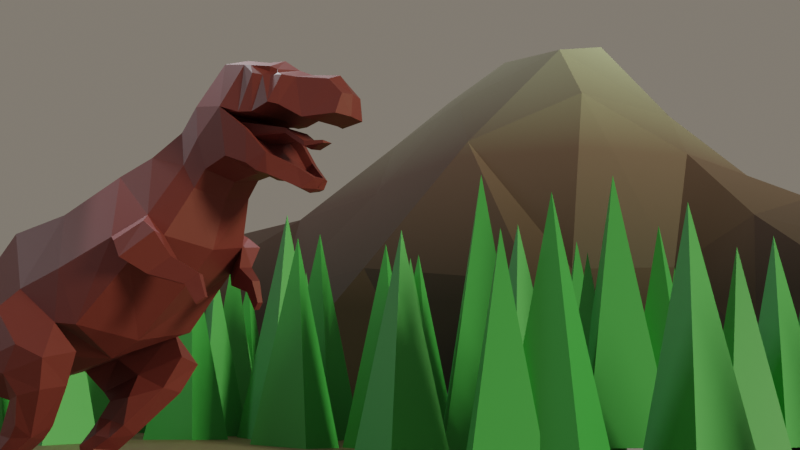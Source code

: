 # Source: 3.dinosaur.blend  (saved by Blender 3.3.6; exported with 4.5.12 LTS)
import bpy
from mathutils import Matrix  # noqa: F401  (used for matrix-valued properties, if any)

bpy.ops.wm.read_factory_settings(use_empty=True)
scene = bpy.context.scene
scene.name = 'Scene'

# ---- collections
col_collection = bpy.data.collections.new('Collection'); scene.collection.children.link(col_collection)
col_reference = bpy.data.collections.new('reference'); scene.collection.children.link(col_reference)
col_spares = bpy.data.collections.new('spares'); scene.collection.children.link(col_spares)
col_spares.hide_render = True

# ---- materials (node trees are filled in below, after node groups)
mat_geen = bpy.data.materials.new('geen')
mat_geen.use_transparent_shadow = False
mat_ground = bpy.data.materials.new('ground')
mat_ground.use_transparent_shadow = False
mat_mountain = bpy.data.materials.new('mountain')
mat_mountain.use_transparent_shadow = False
mat_red = bpy.data.materials.new('red')
mat_red.use_transparent_shadow = False

# ---- material node trees
mat_geen.use_nodes = True; mat_geen.node_tree.nodes.clear()
_N = mat_geen.node_tree.nodes; _L = mat_geen.node_tree.links
n0 = _N.new('ShaderNodeBsdfPrincipled'); n0.name = 'Principled BSDF'; n0.location = (10, 300)
n0.distribution = 'GGX'
n0.subsurface_method = 'RANDOM_WALK_SKIN'
n0.inputs[0].default_value = (0.05733, 0.3731, 0.07719, 1.0)
n0.inputs[3].default_value = 1.45
n0.inputs[27].default_value = (0.0, 0.0, 0.0, 1.0)
n0.inputs[28].default_value = 1.0
n1 = _N.new('ShaderNodeOutputMaterial'); n1.name = 'Material Output'; n1.location = (300, 300)
_L.new(n0.outputs[0], n1.inputs[0])
n1.is_active_output = True
mat_ground.use_nodes = True; mat_ground.node_tree.nodes.clear()
_N = mat_ground.node_tree.nodes; _L = mat_ground.node_tree.links
n0 = _N.new('ShaderNodeOutputMaterial'); n0.name = 'Material Output'; n0.location = (300, 300)
n1 = _N.new('ShaderNodeBsdfPrincipled'); n1.name = 'Principled BSDF'; n1.location = (10, 300)
n1.distribution = 'GGX'
n1.subsurface_method = 'RANDOM_WALK_SKIN'
n1.inputs[0].default_value = (0.2814, 0.211, 0.1297, 1.0)
n1.inputs[3].default_value = 1.45
n1.inputs[27].default_value = (0.0, 0.0, 0.0, 1.0)
n1.inputs[28].default_value = 1.0
_L.new(n1.outputs[0], n0.inputs[0])
n0.is_active_output = True
mat_mountain.use_nodes = True; mat_mountain.node_tree.nodes.clear()
_N = mat_mountain.node_tree.nodes; _L = mat_mountain.node_tree.links
n0 = _N.new('ShaderNodeOutputMaterial'); n0.name = 'Material Output'; n0.location = (536, 300)
n1 = _N.new('ShaderNodeTexCoord'); n1.name = 'Texture Coordinate'; n1.location = (-630, 260)
n2 = _N.new('ShaderNodeSeparateXYZ'); n2.name = 'Separate XYZ'; n2.location = (-389, 170)
n3 = _N.new('ShaderNodeBsdfPrincipled'); n3.name = 'Principled BSDF'; n3.location = (151, 137)
n3.distribution = 'GGX'
n3.subsurface_method = 'RANDOM_WALK_SKIN'
n3.inputs[3].default_value = 1.45
n3.inputs[27].default_value = (0.0, 0.0, 0.0, 1.0)
n3.inputs[28].default_value = 1.0
n4 = _N.new('ShaderNodeValToRGB'); n4.name = 'ColorRamp'; n4.location = (-194, 133)
while len(n4.color_ramp.elements) > 1: n4.color_ramp.elements.remove(n4.color_ramp.elements[-1])
n4.color_ramp.elements[0].position = 0.1023; n4.color_ramp.elements[0].color = (0.03917, 0.02492, 0.01335, 1.0)
_e = n4.color_ramp.elements.new(0.233); _e.color = (0.1742, 0.1026, 0.08675, 1.0)
_e = n4.color_ramp.elements.new(0.5); _e.color = (0.9327, 1.0, 0.761, 1.0)
_L.new(n1.outputs[3], n2.inputs[0])
_L.new(n4.outputs[0], n3.inputs[0])
_L.new(n2.outputs[2], n4.inputs[0])
_L.new(n3.outputs[0], n0.inputs[0])
n0.is_active_output = True
mat_red.use_nodes = True; mat_red.node_tree.nodes.clear()
_N = mat_red.node_tree.nodes; _L = mat_red.node_tree.links
n0 = _N.new('ShaderNodeOutputMaterial'); n0.name = 'Material Output'; n0.location = (618, 300)
n1 = _N.new('ShaderNodeBsdfPrincipled'); n1.name = 'Principled BSDF'; n1.location = (302, 293)
n1.distribution = 'GGX'
n1.subsurface_method = 'RANDOM_WALK_SKIN'
n1.inputs[0].default_value = (0.1951, 0.03442, 0.03575, 1.0)
n1.inputs[3].default_value = 1.45
n1.inputs[27].default_value = (0.0, 0.0, 0.0, 1.0)
n1.inputs[28].default_value = 1.0
_L.new(n1.outputs[0], n0.inputs[0])
n0.is_active_output = True

# ---- world
world_world = bpy.data.worlds.new('World'); scene.world = world_world
world_world.use_nodes = True; world_world.node_tree.nodes.clear()
_N = world_world.node_tree.nodes; _L = world_world.node_tree.links
n0 = _N.new('ShaderNodeOutputWorld'); n0.name = 'World Output'; n0.location = (300, 300)
n1 = _N.new('ShaderNodeBackground'); n1.name = 'Background'; n1.location = (10, 300)
n1.inputs[0].default_value = (0.3128, 0.2762, 0.2277, 1.0)
n1.inputs[1].default_value = 0.6
_L.new(n1.outputs[0], n0.inputs[0])
n0.is_active_output = True
world_world.color = (0.05088, 0.05088, 0.05088)
world_world.use_sun_shadow = False
world_world.sun_shadow_jitter_overblur = 0.0

# ---- cameras
cam_camera = bpy.data.cameras.new('Camera')
cam_camera.clip_end = 100.0
cam_camera.ortho_scale = 7.314

# ---- lights
light_light = bpy.data.lights.new('Light', 'SUN')
light_light.color = (0.8979, 1.0, 0.589)
light_light.transmission_factor = 0.0
light_light.angle = 0.1993
light_light.energy = 2.0
light_light.shadow_soft_size = 0.1
light_light.shadow_cascade_max_distance = 1000.0
light_light_001 = bpy.data.lights.new('Light.001', 'SUN')
light_light_001.color = (0.7805, 0.9424, 1.0)
light_light_001.transmission_factor = 0.0
light_light_001.angle = 0.1993
light_light_001.energy = 0.3
light_light_001.shadow_soft_size = 0.1
light_light_001.shadow_cascade_max_distance = 1000.0
light_light_002 = bpy.data.lights.new('Light.002', 'SPOT')
light_light_002.color = (0.7805, 0.9424, 1.0)
light_light_002.transmission_factor = 0.0
light_light_002.energy = 2000.0
light_light_002.shadow_soft_size = 0.1
light_light_002.shadow_maximum_resolution = 0.006
light_light_002.use_absolute_resolution = True
light_light_002.spot_size = 0.9355

# ---- meshes
me_cone = bpy.data.meshes.new('Cone')
me_cone.from_pydata([(0.0, 1.0, 0.007591), (1.0, 0.0, 0.007591), (0.0, -1.0, 0.007591), (-1.0, 0.0, 0.007591), (0.0, 0.0, 2.008)], [], [(0, 4, 1), (1, 4, 2), (0, 1, 2, 3), (2, 4, 3), (3, 4, 0)])
_uv = me_cone.uv_layers.new(name='UVMap')
_uv.uv.foreach_set('vector', [0.25, 0.49, 0.25, 0.25, 0.49, 0.25, 0.49, 0.25, 0.25, 0.25, 0.25, 0.01, 0.75, 0.49, 0.99, 0.25, 0.75, 0.01, 0.51, 0.25, 0.25, 0.01, 0.25, 0.25, 0.01, 0.25, 0.01, 0.25, 0.25, 0.25, 0.25, 0.49])
me_cone.materials.append(mat_geen)
me_cone.update()
me_grid = bpy.data.meshes.new('Grid')
me_grid.from_pydata([(1.0, -1.0, -1.577e-09), (-1.0, -1.0, -7.567e-09), (0.2574, -0.4312, -0.02414), (-0.232, -0.6273, 0.0004466), (-0.2772, -0.4713, 0.01695), (-0.5753, -0.4319, 0.008118), (0.3388, -0.355, -0.02787), (-0.09874, -0.3123, -0.003916), (-1.0, -0.4053, -3.124e-05), (0.8513, -0.2232, -0.004885), (-0.3293, -0.2578, 0.0294), (0.1331, -0.2074, 0.0005049), (0.4951, -0.172, 0.001079), (0.6832, -0.4136, -0.003619), (-0.7256, -0.1858, 0.01463), (-0.2968, -0.1267, 0.01165), (0.294, -0.1278, -0.02337), (0.01847, -0.09295, 0.0033), (0.5607, -0.07528, -0.001398), (-0.442, -0.1924, 0.01875), (-0.6151, -0.2043, 0.02214), (0.4579, -0.04528, 0.001191), (-0.7602, -0.01524, 0.04129), (0.9981, 0.3524, 0.001948), (0.3957, 0.08864, -0.007032), (-0.3207, 0.02859, 0.005803), (0.7887, 0.2214, 0.0252), (-1.0, 0.01799, 0.001234), (-0.9378, 0.04068, 0.006927), (0.005334, 0.1048, 0.00712), (0.573, 0.1506, 0.01181), (-0.1568, 0.1308, -0.002565), (0.1469, 0.1354, -0.008239)], [], [(0, 2, 1), (2, 3, 1), (3, 5, 8), (2, 7, 4), (4, 10, 5), (2, 6, 16), (5, 19, 20), (13, 9, 18), (11, 17, 7), (6, 12, 16), (10, 15, 19), (20, 22, 14), (23, 26, 9), (17, 29, 31), (16, 32, 11), (14, 22, 28), (21, 24, 16), (18, 30, 21), (1, 3, 8), (2, 0, 13), (5, 3, 4), (3, 2, 4), (8, 5, 14), (2, 13, 6), (13, 0, 9), (7, 2, 11), (4, 7, 10), (5, 10, 19), (6, 13, 12), (9, 0, 23), (14, 5, 20), (10, 7, 15), (2, 16, 11), (12, 13, 18), (14, 27, 8), (14, 28, 27), (15, 7, 17), (16, 12, 21), (21, 12, 18), (17, 31, 15), (11, 32, 17), (9, 26, 18), (17, 32, 29), (16, 24, 32), (15, 31, 25), (21, 30, 24), (18, 26, 30)])
_uv = me_grid.uv_layers.new(name='UVMap')
_uv.uv.foreach_set('vector', [1.0, 0.0, 0.5712, 0.2572, 5.769e-20, -6.669e-21, 0.5712, 0.2572, 0.3925, 0.2082, 5.769e-20, -6.669e-21, 0.3925, 0.2082, 0.2311, 0.2844, 0.0347, 0.3011, 0.5712, 0.2572, 0.505, 0.3563, 0.3696, 0.2773, 0.3696, 0.2773, 0.3571, 0.3725, 0.2311, 0.2844, 0.5712, 0.2572, 0.6926, 0.3387, 0.6441, 0.4194, 0.2311, 0.2844, 0.305, 0.4254, 0.1915, 0.4091, 0.8208, 0.2986, 0.9239, 0.3974, 0.8171, 0.4657, 0.5707, 0.3964, 0.5155, 0.4422, 0.505, 0.3563, 0.6926, 0.3387, 0.7654, 0.4091, 0.6441, 0.4194, 0.3571, 0.3725, 0.3821, 0.4644, 0.305, 0.4254, 0.1915, 0.4091, 0.1204, 0.4911, 0.126, 0.3983, 1.001, 0.6743, 0.8901, 0.5911, 0.9239, 0.3974, 0.5155, 0.4422, 0.4945, 0.5422, 0.4347, 0.5645, 0.6441, 0.4194, 0.5737, 0.532, 0.5707, 0.3964, 0.126, 0.3983, 0.1204, 0.4911, 0.05102, 0.5205, 0.7473, 0.4726, 0.7013, 0.5361, 0.6441, 0.4194, 0.8171, 0.4657, 0.7968, 0.5678, 0.7473, 0.4726, 5.769e-20, -6.669e-21, 0.3925, 0.2082, 0.0347, 0.3011, 0.5712, 0.2572, 1.0, 0.0, 0.8208, 0.2986, 0.2311, 0.2844, 0.3925, 0.2082, 0.3696, 0.2773, 0.3925, 0.2082, 0.5712, 0.2572, 0.3696, 0.2773, 0.0347, 0.3011, 0.2311, 0.2844, 0.126, 0.3983, 0.5712, 0.2572, 0.8208, 0.2986, 0.6926, 0.3387, 0.8208, 0.2986, 1.0, 0.0, 0.9239, 0.3974, 0.505, 0.3563, 0.5712, 0.2572, 0.5707, 0.3964, 0.3696, 0.2773, 0.505, 0.3563, 0.3571, 0.3725, 0.2311, 0.2844, 0.3571, 0.3725, 0.305, 0.4254, 0.6926, 0.3387, 0.8208, 0.2986, 0.7654, 0.4091, 0.9239, 0.3974, 1.0, 0.0, 1.001, 0.6743, 0.126, 0.3983, 0.2311, 0.2844, 0.1915, 0.4091, 0.3571, 0.3725, 0.505, 0.3563, 0.3821, 0.4644, 0.5712, 0.2572, 0.6441, 0.4194, 0.5707, 0.3964, 0.7654, 0.4091, 0.8208, 0.2986, 0.8171, 0.4657, 0.126, 0.3983, 0.001118, 0.5055, 0.0347, 0.3011, 0.126, 0.3983, 0.05102, 0.5205, 0.001118, 0.5055, 0.3821, 0.4644, 0.505, 0.3563, 0.5155, 0.4422, 0.6441, 0.4194, 0.7654, 0.4091, 0.7473, 0.4726, 0.7473, 0.4726, 0.7654, 0.4091, 0.8171, 0.4657, 0.5155, 0.4422, 0.4347, 0.5645, 0.3821, 0.4644, 0.5707, 0.3964, 0.5737, 0.532, 0.5155, 0.4422, 0.9239, 0.3974, 0.8901, 0.5911, 0.8171, 0.4657, 0.5155, 0.4422, 0.5737, 0.532, 0.4945, 0.5422, 0.6441, 0.4194, 0.7013, 0.5361, 0.5737, 0.532, 0.3821, 0.4644, 0.4347, 0.5645, 0.3549, 0.5252, 0.7473, 0.4726, 0.7968, 0.5678, 0.7013, 0.5361, 0.8171, 0.4657, 0.8901, 0.5911, 0.7968, 0.5678])
me_grid.materials.append(mat_ground)
me_grid.update()
me_grid_002 = bpy.data.meshes.new('Grid.002')
me_grid_002.from_pydata([(-0.4425, -0.1929, 0.02013), (-0.6174, -0.2071, 0.02933), (-0.7644, -0.02182, 0.05998), (0.9981, 0.3524, 0.001948), (-0.3116, 0.02139, 0.02734), (0.754, 0.2068, 0.02849), (0.1479, 0.1327, -0.003827), (0.1308, 0.35, 0.2362), (-0.1559, 0.3956, 0.3433), (0.5673, 0.5844, 0.2136), (-0.08433, 0.998, 0.01059), (-0.5737, 0.1749, 0.1634), (0.006217, 0.09929, 0.01215), (0.3957, 0.08864, -0.007032), (-0.8426, 0.3693, 0.08597), (-0.1535, 0.1122, 0.02434), (0.2834, 0.2747, 0.1096), (-1.002, 0.01466, 0.02786), (-0.02278, 0.4868, 0.4003), (0.446, 0.4692, 0.2206), (0.9937, 0.5727, 0.01454), (-0.2851, 0.5557, 0.3265), (-0.7966, 0.6543, 0.01353), (0.3377, 0.7266, 0.07006), (-0.3868, 0.6913, 0.2234), (0.707, 0.7627, 0.05213), (-0.5862, 0.813, 0.02705), (-0.2079, 0.7983, 0.1162), (-1.0, 1.0, -1.702e-09), (1.0, 1.0, 2.898e-11), (-0.2969, -0.1267, 0.01161), (-0.9349, 0.03681, 0.01526), (0.1619, 0.2247, 0.01457), (-0.01848, 0.2354, 0.2482), (-0.3084, 0.3268, 0.2231), (0.3217, 0.5044, 0.1616), (-0.5556, 0.568, 0.2091), (-0.3695, -0.1596, 0.01525), (-0.5301, -0.2002, 0.02521), (0.2716, 0.1112, -0.005849), (-0.07409, 0.1053, 0.01727), (0.2804, 0.1568, 0.001861), (-0.3325, 0.1968, 0.1433), (0.08168, 0.1748, 0.114), (0.1949, 0.3292, 0.173), (0.6147, 0.3269, 0.1215), (-0.1056, 0.4267, 0.3848), (0.5053, 0.5277, 0.2174), (-1.001, 0.5091, 0.008056), (0.05391, 0.5635, 0.2591), (-0.5728, 0.6983, 0.1317), (0.4916, 0.7641, 0.07027), (-0.1463, 0.8978, 0.06293), (0.4578, 0.999, 0.005296), (-0.6919, -0.1151, 0.0457), (0.8761, 0.2796, 0.01522), (-0.2328, 0.06527, 0.02767), (0.1952, 0.4583, 0.206), (-0.08351, 0.6449, 0.3335), (-0.8496, 0.007161, 0.03903), (-0.7009, 0.06016, 0.1052), (-0.6028, -0.01359, 0.1077), (0.07694, 0.117, 0.002874), (0.5748, 0.1477, 0.01073), (-0.8887, 0.2031, 0.05051), (-0.7009, 0.4771, 0.1623), (0.8739, 0.3897, 0.02151), (0.5268, 0.2367, 0.06451), (0.01435, 0.338, 0.3509), (0.3552, 0.3798, 0.166), (0.3644, 0.5985, 0.101), (-0.2327, 0.6765, 0.2751), (-0.5422, 0.999, 0.005296), (-0.308, -0.0498, 0.01082), (-0.2315, 0.2215, 0.1315), (0.1413, 0.2931, 0.1314), (-0.4047, 0.5545, 0.2671), (-0.1526, 0.5416, 0.3819), (-0.6914, 0.7337, 0.02029), (-0.2987, 0.738, 0.1883), (0.3493, 0.8583, 0.0187), (0.1861, 0.8286, 0.01992), (-0.3353, 0.9055, 0.01882), (0.8956, 0.8561, 0.01256), (0.9969, 0.7863, 0.007269), (0.06963, 0.7507, 0.114), (-0.7931, 0.9065, 0.01352), (-0.4728, 0.7451, 0.1445), (-0.3469, 0.646, 0.2639), (-0.8983, 0.8271, 0.006766), (0.6345, 0.6739, 0.1347), (0.2066, 0.5634, 0.1571), (-0.678, 0.6197, 0.1255), (0.4481, 0.5442, 0.1841), (-0.4386, 0.4388, 0.2401), (0.7346, 0.5099, 0.1145), (0.7499, 0.6056, 0.09945), (0.3879, 0.486, 0.1878), (0.3044, 0.3899, 0.1335), (0.09743, 0.3899, 0.2831), (-0.3124, 0.4503, 0.2889), (0.08912, 0.2221, 0.1271), (-0.1565, 0.2757, 0.2257), (0.2223, 0.2493, 0.06317), (-0.9686, 0.02568, 0.02179), (-0.9227, 0.1913, 0.05917), (-0.06959, 0.1579, 0.1342), (-0.007401, 0.1723, 0.02043), (-0.4063, 0.1246, 0.1442), (-0.4111, 0.02906, 0.1338), (-0.3972, 0.8053, 0.07115), (-0.4571, 0.6509, 0.2173), (0.4679, 0.6479, 0.1357), (0.839, 0.693, 0.02297), (-0.8989, 0.3361, 0.01523), (-0.8196, 0.5118, 0.04975), (0.06913, 0.2806, 0.2861), (-0.09767, 0.3322, 0.319), (0.9959, 0.4626, 0.008243), (-0.581, 0.4127, 0.2116), (-0.4478, 0.2974, 0.2044), (0.1566, 0.1774, 0.004971), (0.4592, 0.2166, 0.01897), (-0.7192, 0.319, 0.1553), (-0.7684, 0.1511, 0.1112), (-0.4933, -0.02439, 0.1114), (-0.21, 0.3708, 0.2992), (-0.2066, 0.4558, 0.3461)], [], [(5, 55, 66), (33, 116, 68), (1, 38, 61), (15, 40, 107), (11, 108, 120), (7, 44, 57), (16, 69, 98), (35, 70, 57), (17, 114, 48), (22, 92, 78), (18, 49, 58), (22, 78, 89), (21, 71, 88), (26, 82, 86), (25, 83, 80), (20, 84, 113), (27, 85, 52), (26, 87, 110), (9, 90, 112), (18, 99, 49), (36, 76, 111), (14, 65, 115), (35, 97, 93), (36, 94, 76), (19, 95, 47), (19, 69, 45), (34, 102, 126), (32, 122, 103), (15, 106, 74), (31, 64, 104), (4, 56, 42), (11, 119, 123), (15, 107, 106), (4, 108, 73), (2, 54, 60), (27, 52, 110), (25, 80, 51), (18, 58, 77), (36, 111, 50), (9, 112, 93), (9, 96, 90), (22, 114, 115), (33, 68, 117), (5, 66, 45), (33, 101, 116), (32, 103, 75), (34, 94, 120), (6, 121, 43), (11, 123, 124), (5, 122, 63), (13, 41, 39), (11, 124, 60), (0, 37, 125), (34, 126, 100), (18, 77, 46), (46, 127, 8), (46, 77, 127), (77, 21, 127), (100, 127, 21), (100, 126, 127), (126, 8, 127), (125, 109, 11), (125, 37, 109), (37, 30, 109), (60, 59, 2), (60, 124, 59), (124, 31, 59), (39, 121, 6), (39, 41, 121), (41, 32, 121), (63, 41, 13), (63, 122, 41), (122, 32, 41), (124, 64, 31), (124, 123, 64), (123, 14, 64), (43, 101, 33), (43, 121, 101), (121, 32, 101), (120, 119, 11), (120, 94, 119), (94, 36, 119), (75, 44, 7), (75, 103, 44), (103, 16, 44), (116, 75, 7), (116, 101, 75), (101, 32, 75), (45, 95, 19), (45, 66, 95), (66, 20, 95), (117, 46, 8), (117, 68, 46), (68, 18, 46), (115, 105, 14), (115, 114, 105), (114, 17, 105), (90, 113, 25), (90, 96, 113), (96, 20, 113), (93, 70, 35), (93, 112, 70), (112, 23, 70), (50, 87, 26), (50, 111, 87), (111, 24, 87), (77, 71, 21), (77, 58, 71), (58, 27, 71), (51, 81, 23), (51, 80, 81), (80, 10, 81), (110, 82, 26), (110, 52, 82), (52, 10, 82), (60, 61, 11), (60, 54, 61), (54, 1, 61), (73, 109, 30), (73, 108, 109), (108, 11, 109), (106, 43, 33), (106, 107, 43), (107, 6, 43), (123, 65, 14), (123, 119, 65), (119, 36, 65), (42, 74, 34), (42, 56, 74), (56, 15, 74), (104, 105, 17), (104, 64, 105), (64, 14, 105), (74, 102, 34), (74, 106, 102), (106, 33, 102), (103, 67, 16), (103, 122, 67), (122, 5, 67), (126, 117, 8), (126, 102, 117), (102, 33, 117), (45, 67, 5), (45, 69, 67), (69, 16, 67), (47, 96, 9), (47, 95, 96), (95, 20, 96), (76, 100, 21), (76, 94, 100), (94, 34, 100), (93, 47, 9), (93, 97, 47), (97, 19, 47), (115, 92, 22), (115, 65, 92), (65, 36, 92), (111, 88, 24), (111, 76, 88), (76, 21, 88), (49, 91, 23), (49, 99, 91), (99, 7, 91), (112, 51, 23), (112, 90, 51), (90, 25, 51), (110, 79, 27), (110, 87, 79), (87, 24, 79), (52, 81, 10), (52, 85, 81), (85, 23, 81), (113, 83, 25), (113, 84, 83), (84, 29, 83), (80, 53, 10), (80, 83, 53), (83, 29, 53), (86, 72, 28), (86, 82, 72), (82, 10, 72), (88, 79, 24), (88, 71, 79), (71, 27, 79), (89, 86, 28), (89, 78, 86), (78, 26, 86), (58, 85, 27), (58, 49, 85), (49, 23, 85), (78, 50, 26), (78, 92, 50), (92, 36, 50), (48, 89, 28), (48, 114, 89), (114, 22, 89), (57, 91, 7), (57, 70, 91), (70, 23, 91), (98, 97, 35), (98, 69, 97), (69, 19, 97), (57, 98, 35), (57, 44, 98), (44, 16, 98), (120, 42, 34), (120, 108, 42), (108, 4, 42), (107, 62, 6), (107, 40, 62), (40, 12, 62), (61, 125, 11), (61, 38, 125), (38, 0, 125), (68, 99, 18), (68, 116, 99), (116, 7, 99), (66, 118, 20), (66, 55, 118), (55, 3, 118)])
_uv = me_grid_002.uv_layers.new(name='UVMap')
_uv.uv.foreach_set('vector', [0.8757, 0.5884, 0.9382, 0.6314, 0.9302, 0.6935, 0.606, 0.6761, 0.6515, 0.7014, 0.5852, 0.7148, 0.1915, 0.4091, 0.2483, 0.4172, 0.2077, 0.4947, 0.4346, 0.5647, 0.4645, 0.5534, 0.5041, 0.5493, 0.2239, 0.5804, 0.2894, 0.5527, 0.2661, 0.6303, 0.6969, 0.7268, 0.7364, 0.705, 0.7307, 0.7338, 0.7758, 0.6832, 0.8039, 0.703, 0.7701, 0.712, 0.7644, 0.7408, 0.7583, 0.7822, 0.7307, 0.7338, 0.001122, 0.5057, 0.05215, 0.6655, 0.000561, 0.7528, 0.1032, 0.8254, 0.1666, 0.7846, 0.1598, 0.8596, 0.5645, 0.7536, 0.6583, 0.7885, 0.5023, 0.8395, 0.1032, 0.8254, 0.1598, 0.8596, 0.05159, 0.9127, 0.4044, 0.7977, 0.4223, 0.8616, 0.384, 0.8228, 0.2165, 0.8939, 0.3383, 0.9453, 0.1082, 0.947, 0.8964, 0.8375, 0.9482, 0.9188, 0.6783, 0.9171, 0.9846, 0.7986, 0.9923, 0.8993, 0.9405, 0.8181, 0.4401, 0.9255, 0.5961, 0.8745, 0.4501, 0.9611, 0.2165, 0.8939, 0.29, 0.8709, 0.3283, 0.9097, 0.8528, 0.7721, 0.8746, 0.8048, 0.8025, 0.7978, 0.5645, 0.7536, 0.6307, 0.7402, 0.6583, 0.7885, 0.23, 0.7439, 0.3172, 0.7708, 0.2968, 0.7959, 0.09522, 0.6629, 0.1626, 0.7034, 0.0992, 0.7441, 0.7644, 0.7408, 0.7982, 0.7319, 0.8086, 0.7564, 0.23, 0.7439, 0.2692, 0.7121, 0.3172, 0.7708, 0.832, 0.7229, 0.9083, 0.7608, 0.8424, 0.7475, 0.832, 0.7229, 0.8039, 0.703, 0.8539, 0.6557, 0.3083, 0.6803, 0.4571, 0.6782, 0.3919, 0.7088, 0.6618, 0.6382, 0.7687, 0.6133, 0.7188, 0.6607, 0.4346, 0.5647, 0.5203, 0.6204, 0.3714, 0.6225, 0.05112, 0.5207, 0.07317, 0.5918, 0.02612, 0.5132, 0.3549, 0.5251, 0.3947, 0.5449, 0.3316, 0.6027, 0.2239, 0.5804, 0.227, 0.6622, 0.1596, 0.6216, 0.4346, 0.5647, 0.5041, 0.5493, 0.5203, 0.6204, 0.3549, 0.5251, 0.2894, 0.5527, 0.3685, 0.4947, 0.1204, 0.4911, 0.156, 0.4501, 0.1721, 0.5358, 0.4401, 0.9255, 0.4501, 0.9611, 0.3283, 0.9097, 0.8964, 0.8375, 0.6783, 0.9171, 0.8243, 0.8305, 0.5645, 0.7536, 0.5023, 0.8395, 0.4844, 0.7756, 0.23, 0.7439, 0.2968, 0.7959, 0.2232, 0.8189, 0.8528, 0.7721, 0.8025, 0.7978, 0.8086, 0.7564, 0.8528, 0.7721, 0.9187, 0.7853, 0.8746, 0.8048, 0.1032, 0.8254, 0.05215, 0.6655, 0.0992, 0.7441, 0.606, 0.6761, 0.5852, 0.7148, 0.5408, 0.7067, 0.8757, 0.5884, 0.9302, 0.6935, 0.8539, 0.6557, 0.606, 0.6761, 0.6339, 0.6571, 0.6515, 0.7014, 0.6618, 0.6382, 0.7188, 0.6607, 0.6794, 0.6825, 0.3083, 0.6803, 0.2692, 0.7121, 0.2661, 0.6303, 0.5736, 0.534, 0.6177, 0.5861, 0.5898, 0.605, 0.2239, 0.5804, 0.1596, 0.6216, 0.1375, 0.5506, 0.8757, 0.5884, 0.7687, 0.6133, 0.7885, 0.5623, 0.7013, 0.5361, 0.6815, 0.5872, 0.6374, 0.5351, 0.2239, 0.5804, 0.1375, 0.5506, 0.1721, 0.5358, 0.305, 0.4254, 0.3436, 0.4449, 0.2645, 0.5029, 0.3083, 0.6803, 0.3919, 0.7088, 0.3563, 0.739, 0.5645, 0.7536, 0.4844, 0.7756, 0.52, 0.7454, 0.52, 0.7454, 0.44, 0.7675, 0.4755, 0.7372, 0.52, 0.7454, 0.4844, 0.7756, 0.44, 0.7675, 0.4844, 0.7756, 0.4044, 0.7977, 0.44, 0.7675, 0.3563, 0.739, 0.44, 0.7675, 0.4044, 0.7977, 0.3563, 0.739, 0.3919, 0.7088, 0.44, 0.7675, 0.3919, 0.7088, 0.4755, 0.7372, 0.44, 0.7675, 0.2645, 0.5029, 0.303, 0.5224, 0.2239, 0.5804, 0.2645, 0.5029, 0.3436, 0.4449, 0.303, 0.5224, 0.3436, 0.4449, 0.3821, 0.4644, 0.303, 0.5224, 0.1721, 0.5358, 0.08574, 0.5059, 0.1204, 0.4911, 0.1721, 0.5358, 0.1375, 0.5506, 0.08574, 0.5059, 0.1375, 0.5506, 0.05112, 0.5207, 0.08574, 0.5059, 0.6374, 0.5351, 0.6177, 0.5861, 0.5736, 0.534, 0.6374, 0.5351, 0.6815, 0.5872, 0.6177, 0.5861, 0.6815, 0.5872, 0.6618, 0.6382, 0.6177, 0.5861, 0.7885, 0.5623, 0.6815, 0.5872, 0.7013, 0.5361, 0.7885, 0.5623, 0.7687, 0.6133, 0.6815, 0.5872, 0.7687, 0.6133, 0.6618, 0.6382, 0.6815, 0.5872, 0.1375, 0.5506, 0.07317, 0.5918, 0.05112, 0.5207, 0.1375, 0.5506, 0.1596, 0.6216, 0.07317, 0.5918, 0.1596, 0.6216, 0.09522, 0.6629, 0.07317, 0.5918, 0.5898, 0.605, 0.6339, 0.6571, 0.606, 0.6761, 0.5898, 0.605, 0.6177, 0.5861, 0.6339, 0.6571, 0.6177, 0.5861, 0.6618, 0.6382, 0.6339, 0.6571, 0.2661, 0.6303, 0.227, 0.6622, 0.2239, 0.5804, 0.2661, 0.6303, 0.2692, 0.7121, 0.227, 0.6622, 0.2692, 0.7121, 0.23, 0.7439, 0.227, 0.6622, 0.6794, 0.6825, 0.7364, 0.705, 0.6969, 0.7268, 0.6794, 0.6825, 0.7188, 0.6607, 0.7364, 0.705, 0.7188, 0.6607, 0.7758, 0.6832, 0.7364, 0.705, 0.6515, 0.7014, 0.6794, 0.6825, 0.6969, 0.7268, 0.6515, 0.7014, 0.6339, 0.6571, 0.6794, 0.6825, 0.6339, 0.6571, 0.6618, 0.6382, 0.6794, 0.6825, 0.8539, 0.6557, 0.9083, 0.7608, 0.832, 0.7229, 0.8539, 0.6557, 0.9302, 0.6935, 0.9083, 0.7608, 0.9302, 0.6935, 0.9846, 0.7986, 0.9083, 0.7608, 0.5408, 0.7067, 0.52, 0.7454, 0.4755, 0.7372, 0.5408, 0.7067, 0.5852, 0.7148, 0.52, 0.7454, 0.5852, 0.7148, 0.5645, 0.7536, 0.52, 0.7454, 0.0992, 0.7441, 0.04817, 0.5843, 0.09522, 0.6629, 0.0992, 0.7441, 0.05215, 0.6655, 0.04817, 0.5843, 0.05215, 0.6655, 0.001122, 0.5057, 0.04817, 0.5843, 0.8746, 0.8048, 0.9405, 0.8181, 0.8964, 0.8375, 0.8746, 0.8048, 0.9187, 0.7853, 0.9405, 0.8181, 0.9187, 0.7853, 0.9846, 0.7986, 0.9405, 0.8181, 0.8086, 0.7564, 0.7583, 0.7822, 0.7644, 0.7408, 0.8086, 0.7564, 0.8025, 0.7978, 0.7583, 0.7822, 0.8025, 0.7978, 0.7522, 0.8235, 0.7583, 0.7822, 0.2232, 0.8189, 0.29, 0.8709, 0.2165, 0.8939, 0.2232, 0.8189, 0.2968, 0.7959, 0.29, 0.8709, 0.2968, 0.7959, 0.3636, 0.848, 0.29, 0.8709, 0.4844, 0.7756, 0.4223, 0.8616, 0.4044, 0.7977, 0.4844, 0.7756, 0.5023, 0.8395, 0.4223, 0.8616, 0.5023, 0.8395, 0.4401, 0.9255, 0.4223, 0.8616, 0.8243, 0.8305, 0.6061, 0.9101, 0.7522, 0.8235, 0.8243, 0.8305, 0.6783, 0.9171, 0.6061, 0.9101, 0.6783, 0.9171, 0.4601, 0.9967, 0.6061, 0.9101, 0.3283, 0.9097, 0.3383, 0.9453, 0.2165, 0.8939, 0.3283, 0.9097, 0.4501, 0.9611, 0.3383, 0.9453, 0.4501, 0.9611, 0.4601, 0.9967, 0.3383, 0.9453, 0.1721, 0.5358, 0.2077, 0.4947, 0.2239, 0.5804, 0.1721, 0.5358, 0.156, 0.4501, 0.2077, 0.4947, 0.156, 0.4501, 0.1915, 0.4091, 0.2077, 0.4947, 0.3685, 0.4947, 0.303, 0.5224, 0.3821, 0.4644, 0.3685, 0.4947, 0.2894, 0.5527, 0.303, 0.5224, 0.2894, 0.5527, 0.2239, 0.5804, 0.303, 0.5224, 0.5203, 0.6204, 0.5898, 0.605, 0.606, 0.6761, 0.5203, 0.6204, 0.5041, 0.5493, 0.5898, 0.605, 0.5041, 0.5493, 0.5736, 0.534, 0.5898, 0.605, 0.1596, 0.6216, 0.1626, 0.7034, 0.09522, 0.6629, 0.1596, 0.6216, 0.227, 0.6622, 0.1626, 0.7034, 0.227, 0.6622, 0.23, 0.7439, 0.1626, 0.7034, 0.3316, 0.6027, 0.3714, 0.6225, 0.3083, 0.6803, 0.3316, 0.6027, 0.3947, 0.5449, 0.3714, 0.6225, 0.3947, 0.5449, 0.4346, 0.5647, 0.3714, 0.6225, 0.02612, 0.5132, 0.04817, 0.5843, 0.001122, 0.5057, 0.02612, 0.5132, 0.07317, 0.5918, 0.04817, 0.5843, 0.07317, 0.5918, 0.09522, 0.6629, 0.04817, 0.5843, 0.3714, 0.6225, 0.4571, 0.6782, 0.3083, 0.6803, 0.3714, 0.6225, 0.5203, 0.6204, 0.4571, 0.6782, 0.5203, 0.6204, 0.606, 0.6761, 0.4571, 0.6782, 0.7188, 0.6607, 0.8258, 0.6358, 0.7758, 0.6832, 0.7188, 0.6607, 0.7687, 0.6133, 0.8258, 0.6358, 0.7687, 0.6133, 0.8757, 0.5884, 0.8258, 0.6358, 0.3919, 0.7088, 0.5408, 0.7067, 0.4755, 0.7372, 0.3919, 0.7088, 0.4571, 0.6782, 0.5408, 0.7067, 0.4571, 0.6782, 0.606, 0.6761, 0.5408, 0.7067, 0.8539, 0.6557, 0.8258, 0.6358, 0.8757, 0.5884, 0.8539, 0.6557, 0.8039, 0.703, 0.8258, 0.6358, 0.8039, 0.703, 0.7758, 0.6832, 0.8258, 0.6358, 0.8424, 0.7475, 0.9187, 0.7853, 0.8528, 0.7721, 0.8424, 0.7475, 0.9083, 0.7608, 0.9187, 0.7853, 0.9083, 0.7608, 0.9846, 0.7986, 0.9187, 0.7853, 0.3172, 0.7708, 0.3563, 0.739, 0.4044, 0.7977, 0.3172, 0.7708, 0.2692, 0.7121, 0.3563, 0.739, 0.2692, 0.7121, 0.3083, 0.6803, 0.3563, 0.739, 0.8086, 0.7564, 0.8424, 0.7475, 0.8528, 0.7721, 0.8086, 0.7564, 0.7982, 0.7319, 0.8424, 0.7475, 0.7982, 0.7319, 0.832, 0.7229, 0.8424, 0.7475, 0.0992, 0.7441, 0.1666, 0.7846, 0.1032, 0.8254, 0.0992, 0.7441, 0.1626, 0.7034, 0.1666, 0.7846, 0.1626, 0.7034, 0.23, 0.7439, 0.1666, 0.7846, 0.2968, 0.7959, 0.384, 0.8228, 0.3636, 0.848, 0.2968, 0.7959, 0.3172, 0.7708, 0.384, 0.8228, 0.3172, 0.7708, 0.4044, 0.7977, 0.384, 0.8228, 0.6583, 0.7885, 0.7245, 0.7752, 0.7522, 0.8235, 0.6583, 0.7885, 0.6307, 0.7402, 0.7245, 0.7752, 0.6307, 0.7402, 0.6969, 0.7268, 0.7245, 0.7752, 0.8025, 0.7978, 0.8243, 0.8305, 0.7522, 0.8235, 0.8025, 0.7978, 0.8746, 0.8048, 0.8243, 0.8305, 0.8746, 0.8048, 0.8964, 0.8375, 0.8243, 0.8305, 0.3283, 0.9097, 0.4019, 0.8867, 0.4401, 0.9255, 0.3283, 0.9097, 0.29, 0.8709, 0.4019, 0.8867, 0.29, 0.8709, 0.3636, 0.848, 0.4019, 0.8867, 0.4501, 0.9611, 0.6061, 0.9101, 0.4601, 0.9967, 0.4501, 0.9611, 0.5961, 0.8745, 0.6061, 0.9101, 0.5961, 0.8745, 0.7522, 0.8235, 0.6061, 0.9101, 0.9405, 0.8181, 0.9482, 0.9188, 0.8964, 0.8375, 0.9405, 0.8181, 0.9923, 0.8993, 0.9482, 0.9188, 0.9923, 0.8993, 1.0, 1.0, 0.9482, 0.9188, 0.6783, 0.9171, 0.7301, 0.9984, 0.4601, 0.9967, 0.6783, 0.9171, 0.9482, 0.9188, 0.7301, 0.9984, 0.9482, 0.9188, 1.0, 1.0, 0.7301, 0.9984, 0.1082, 0.947, 0.2301, 0.9984, 1.567e-13, 1.0, 0.1082, 0.947, 0.3383, 0.9453, 0.2301, 0.9984, 0.3383, 0.9453, 0.4601, 0.9967, 0.2301, 0.9984, 0.384, 0.8228, 0.4019, 0.8867, 0.3636, 0.848, 0.384, 0.8228, 0.4223, 0.8616, 0.4019, 0.8867, 0.4223, 0.8616, 0.4401, 0.9255, 0.4019, 0.8867, 0.05159, 0.9127, 0.1082, 0.947, 1.567e-13, 1.0, 0.05159, 0.9127, 0.1598, 0.8596, 0.1082, 0.947, 0.1598, 0.8596, 0.2165, 0.8939, 0.1082, 0.947, 0.5023, 0.8395, 0.5961, 0.8745, 0.4401, 0.9255, 0.5023, 0.8395, 0.6583, 0.7885, 0.5961, 0.8745, 0.6583, 0.7885, 0.7522, 0.8235, 0.5961, 0.8745, 0.1598, 0.8596, 0.2232, 0.8189, 0.2165, 0.8939, 0.1598, 0.8596, 0.1666, 0.7846, 0.2232, 0.8189, 0.1666, 0.7846, 0.23, 0.7439, 0.2232, 0.8189, 0.000561, 0.7528, 0.05159, 0.9127, 1.567e-13, 1.0, 0.000561, 0.7528, 0.05215, 0.6655, 0.05159, 0.9127, 0.05215, 0.6655, 0.1032, 0.8254, 0.05159, 0.9127, 0.7307, 0.7338, 0.7245, 0.7752, 0.6969, 0.7268, 0.7307, 0.7338, 0.7583, 0.7822, 0.7245, 0.7752, 0.7583, 0.7822, 0.7522, 0.8235, 0.7245, 0.7752, 0.7701, 0.712, 0.7982, 0.7319, 0.7644, 0.7408, 0.7701, 0.712, 0.8039, 0.703, 0.7982, 0.7319, 0.8039, 0.703, 0.832, 0.7229, 0.7982, 0.7319, 0.7307, 0.7338, 0.7701, 0.712, 0.7644, 0.7408, 0.7307, 0.7338, 0.7364, 0.705, 0.7701, 0.712, 0.7364, 0.705, 0.7758, 0.6832, 0.7701, 0.712, 0.2661, 0.6303, 0.3316, 0.6027, 0.3083, 0.6803, 0.2661, 0.6303, 0.2894, 0.5527, 0.3316, 0.6027, 0.2894, 0.5527, 0.3549, 0.5251, 0.3316, 0.6027, 0.5041, 0.5493, 0.534, 0.5381, 0.5736, 0.534, 0.5041, 0.5493, 0.4645, 0.5534, 0.534, 0.5381, 0.4645, 0.5534, 0.4945, 0.5422, 0.534, 0.5381, 0.2077, 0.4947, 0.2645, 0.5029, 0.2239, 0.5804, 0.2077, 0.4947, 0.2483, 0.4172, 0.2645, 0.5029, 0.2483, 0.4172, 0.305, 0.4254, 0.2645, 0.5029, 0.5852, 0.7148, 0.6307, 0.7402, 0.5645, 0.7536, 0.5852, 0.7148, 0.6515, 0.7014, 0.6307, 0.7402, 0.6515, 0.7014, 0.6969, 0.7268, 0.6307, 0.7402, 0.9302, 0.6935, 0.9926, 0.7364, 0.9846, 0.7986, 0.9302, 0.6935, 0.9382, 0.6314, 0.9926, 0.7364, 0.9382, 0.6314, 1.001, 0.6743, 0.9926, 0.7364])
me_grid_002.materials.append(mat_mountain)
me_grid_002.update()
me_plane = bpy.data.meshes.new('Plane')
me_plane.from_pydata([(0.3845, -0.2388, 2.099), (0.4675, -0.5328, 1.361), (0.2805, 0.8081, 1.725), (0.3986, 0.5393, 1.118), (0.3824, 0.3137, 2.028), (0.4888, -0.3403, 1.382), (0.222, 1.228, 1.444), (0.2719, 1.047, 1.037), (0.189, 1.634, 1.389), (0.2379, 1.558, 1.018), (0.1742, 2.043, 1.337), (0.2136, 2.014, 1.028), (0.1388, 2.482, 1.267), (0.1683, 2.479, 1.052), (0.1181, 2.915, 1.172), (0.1433, 2.919, 1.059), (0.3215, -0.7201, 2.301), (0.4194, -0.972, 1.731), (0.2723, -0.9754, 2.401), (0.3275, -1.178, 1.88), (0.2077, -1.172, 2.544), (0.2296, -1.327, 2.169), (0.2068, -1.549, 2.915), (0.2626, -1.632, 2.323), (0.2398, -1.783, 2.263), (0.1616, -1.887, 2.816), (0.09962, -2.063, 2.106), (0.08689, -2.292, 2.715), (0.07064, -2.122, 2.105), (0.08178, -2.389, 2.613), (0.1362, -2.077, 2.755), (0.1931, -1.912, 2.188), (0.5146, -0.3896, 1.721), (0.3743, 0.7482, 1.367), (0.5115, 0.02646, 1.618), (0.2986, 1.143, 1.248), (0.2598, 1.595, 1.199), (0.233, 2.028, 1.179), (0.1851, 2.48, 1.157), (0.1579, 2.917, 1.114), (0.0, 3.182, 1.116), (0.4655, -0.8496, 1.886), (0.3644, -1.062, 2.014), (0.2421, -1.237, 2.321), (0.2591, -1.59, 2.623), (0.2047, -1.873, 2.79), (0.1944, -2.014, 2.584), (0.175, -1.942, 2.295), (0.2046, -1.807, 2.844), (0.2344, -1.815, 2.805), (0.203, -1.293, 2.693), (0.2246, -1.417, 2.277), (0.2368, -1.351, 2.479), (0.2179, -1.848, 2.212), (0.1541, -1.948, 2.8), (0.1848, -1.919, 2.783), (0.0, -0.215, 2.181), (0.0, -0.5642, 1.282), (0.0, 0.797, 1.838), (0.0, 0.4177, 1.027), (0.0, 0.359, 2.111), (0.0, -0.2953, 1.173), (0.0, 1.26, 1.506), (0.0, 1.026, 0.9906), (0.0, 1.64, 1.419), (0.0, 1.549, 0.9781), (0.0, 2.045, 1.362), (0.0, 2.011, 0.9948), (0.0, 2.482, 1.285), (0.0, 2.478, 1.029), (0.0, 2.915, 1.181), (0.0, 2.919, 1.047), (0.0, -0.6744, 2.403), (0.0, -1.047, 1.635), (0.0, -0.9547, 2.443), (0.0, -1.259, 1.82), (0.0, -1.16, 2.574), (0.0, -1.36, 2.128), (0.0, -1.528, 2.994), (0.0, -1.639, 2.257), (0.0, -1.858, 2.927), (0.0, -1.76, 2.246), (0.0, -2.075, 2.082), (0.0, -2.303, 2.752), (0.0, -2.4, 2.622), (0.0, -2.132, 2.099), (0.0, -2.087, 2.794), (0.0, -1.872, 2.182), (0.0, -2.039, 2.576), (0.0, -1.937, 2.23), (0.0, -2.195, 2.485), (0.0, -1.82, 2.565), (0.0, -2.156, 2.108), (0.0, -2.168, 2.166), (0.0, -2.074, 2.162), (0.0, -1.73, 2.573), (0.0, -1.73, 2.941), (0.0, -1.959, 2.6), (0.0, -1.275, 2.736), (0.0, -1.437, 2.23), (0.0, -1.983, 2.842), (0.0, -1.812, 2.191), (0.0, -1.864, 2.303), (0.0, -2.37, 2.487), (0.403, 0.1644, 1.199), (0.3314, 0.5744, 1.898), (0.4429, 0.3873, 1.492), (0.0, 0.0577, 1.1), (0.0, 0.6159, 1.996), (0.6941, 0.1969, 1.132), (0.5897, 0.5062, 1.086), (0.5667, 0.654, 1.253), (0.6907, -0.2313, 1.239), (0.6684, 0.03875, 1.48), (0.6524, 0.3633, 1.376), (0.2757, 0.2307, 0.2475), (0.2993, 0.3204, 0.2476), (0.2828, 0.1239, 0.2016), (0.6206, 0.1972, 0.2418), (0.5038, 0.3061, 0.2575), (0.6632, -0.04491, 0.1483), (0.2042, 0.2519, 0.1177), (0.2841, 0.3297, 0.1802), (0.2042, 0.1193, 0.06296), (0.6413, 0.2208, 0.1038), (0.5295, 0.2918, 0.1715), (0.6959, -0.04759, 0.004114), (0.5654, -0.1596, 0.1321), (0.5763, -0.1652, 0.009593), (0.267, -0.1485, 0.9205), (0.3553, -0.1332, 1.075), (0.3911, 0.2898, 0.9614), (0.3027, 0.1008, 0.897), (0.632, -0.4396, 1.15), (0.5707, -0.337, 0.9558), (0.3908, -0.3638, 0.9846), (0.4302, -0.4997, 1.196), (0.6712, -0.08419, 1.059), (0.6067, -0.1479, 0.9215), (0.5104, 0.07664, 0.8958), (0.5825, 0.2912, 0.9574), (0.2869, 0.05555, 0.7627), (0.2221, 0.3213, 0.5844), (0.2391, 0.1741, 0.6609), (0.3077, 0.2156, 0.7824), (0.2991, 0.3114, 0.6779), (0.2998, 0.4109, 0.5967), (0.2851, -0.0844, 0.7302), (0.251, 0.1971, 0.5635), (0.2602, 0.04385, 0.6404), (0.5103, -0.003185, 0.7354), (0.4687, 0.1159, 0.6504), (0.4585, 0.2477, 0.5657), (0.4768, 0.1811, 0.7662), (0.4128, 0.3821, 0.5868), (0.4388, 0.2756, 0.6736), (0.4429, -0.121, 0.7226), (0.4108, -0.002855, 0.6339), (0.4194, 0.1418, 0.5499), (0.3118, 0.2611, 0.339), (0.2681, 0.2965, 0.4405), (0.3044, 0.3863, 0.4504), (0.3318, 0.3439, 0.3468), (0.3333, 0.1488, 0.335), (0.3113, 0.1926, 0.4319), (0.4949, 0.2375, 0.4486), (0.5416, 0.2152, 0.3507), (0.4789, 0.3168, 0.3535), (0.4381, 0.3547, 0.457), (0.4701, 0.1478, 0.4368), (0.5284, 0.1357, 0.3437), (0.6976, 0.113, 0.06514), (0.604, 0.08705, 0.2224), (0.2339, -0.05849, 0.1639), (0.1702, -0.03868, 0.04468), (0.2393, -0.1636, 0.1476), (0.2475, -0.1717, 0.02782), (0.3733, -0.1833, 0.02936), (0.6669, -0.1177, 0.1308), (0.6978, -0.1249, 0.0011), (0.3735, -0.1827, 0.1447), (0.3909, -0.1856, 0.1298), (0.3908, -0.185, 0.04315), (0.5912, -0.1581, 0.0232), (0.6542, -0.1242, 0.1162), (0.3559, -0.1803, 0.1303), (0.5278, -0.1496, 0.1226), (0.4176, -0.1645, 0.1239), (0.5358, -0.1562, 0.03062), (0.5835, -0.1547, 0.1172), (0.6787, -0.1306, 0.0173), (0.2646, -0.1723, 0.04239), (0.4174, -0.1641, 0.03732), (0.3559, -0.1807, 0.04436), (0.2567, -0.1661, 0.1324), (0.5477, -0.2434, 0.1262), (0.4385, -0.2582, 0.1276), (0.5551, -0.2499, 0.03428), (0.4378, -0.2578, 0.04098), (0.6348, -0.2439, 0.03363), (0.6273, -0.2405, 0.1276), (0.6973, -0.21, 0.1266), (0.721, -0.2164, 0.02772), (0.3378, -0.2734, 0.131), (0.3379, -0.2738, 0.04501), (0.2406, -0.2599, 0.04625), (0.2397, -0.2593, 0.1331), (0.5364, -0.3587, 0.05787), (0.4781, -0.367, 0.05863), (0.54, -0.3624, 0.006814), (0.4774, -0.3668, 0.01053), (0.694, -0.3387, 0.01298), (0.6913, -0.3368, 0.06518), (0.7286, -0.3199, 0.06461), (0.7399, -0.3234, 0.0097), (0.2988, -0.3811, 0.05984), (0.2996, -0.3813, 0.01211), (0.2476, -0.3735, 0.01279), (0.2465, -0.3732, 0.06102), (0.5195, -0.942, 1.848), (0.5341, -1.019, 1.74), (0.438, -1.117, 1.962), (0.4421, -1.225, 1.889), (0.2588, -1.228, 1.737), (0.3209, -1.089, 1.636), (0.3362, -1.26, 1.743), (0.3983, -1.121, 1.642), (0.2056, -1.4, 1.633), (0.243, -1.317, 1.572), (0.2523, -1.42, 1.636), (0.2897, -1.336, 1.575), (0.2116, -1.819, 2.568), (0.2142, -1.724, 2.878), (0.1917, -1.837, 2.867), (0.1705, -1.901, 2.845), (0.1386, -1.929, 2.829), (0.1772, -2.0, 2.775), (0.2444, -1.956, 2.602), (0.2199, -2.021, 2.581), (0.1772, -2.175, 2.488), (0.1249, -2.378, 2.49), (0.263, -1.726, 2.576), (0.2382, -1.822, 2.567), (0.2296, -1.884, 2.351), (0.1991, -1.952, 2.288), (0.1061, -2.069, 2.221), (0.05484, -2.163, 2.15), (0.2898, -1.599, 2.625), (0.2544, -1.791, 2.466), (0.0, -2.39, 2.49), (0.0, -2.192, 2.15), (0.0, -2.363, 2.489), (0.1514, -2.169, 2.49), (0.237, -1.721, 2.577), (0.2177, -1.952, 2.603), (0.2039, -1.879, 2.355), (0.2282, -1.787, 2.468), (0.08262, -2.059, 2.23), (0.1039, -2.354, 2.489), (0.03504, -2.149, 2.165), (0.0, -1.574, 2.605), (0.0, -1.773, 2.379), (0.1233, -2.186, 2.486), (0.1663, -2.032, 2.579), (0.2086, -1.735, 2.574), (0.1832, -1.824, 2.566), (0.1894, -1.958, 2.601), (0.1764, -1.864, 2.3), (0.1454, -1.732, 2.451), (0.1466, -1.929, 2.238), (0.05289, -2.05, 2.169), (0.1647, -1.611, 2.557), (0.07549, -2.36, 2.487), (0.001377, -2.137, 2.107), (0.2014, -1.773, 2.412), (0.0, -1.732, 2.426), (0.2346, -1.569, 2.604), (0.0, -1.615, 2.558), (0.0, -1.96, 2.476), (0.0, -1.953, 2.442), (0.09105, -1.955, 2.444), (0.09887, -1.955, 2.475), (0.0, -2.09, 2.376), (0.07076, -2.089, 2.349), (0.07612, -2.09, 2.381), (0.0, -2.082, 2.342), (0.0, -2.209, 2.371), (0.0, -2.209, 2.355), (0.03871, -2.209, 2.359), (0.03904, -2.209, 2.374), (0.2056, -1.4, 1.633), (0.243, -1.317, 1.572), (0.2523, -1.42, 1.636), (0.2897, -1.336, 1.575), (0.2078, -1.453, 1.493), (0.2326, -1.397, 1.453), (0.2387, -1.465, 1.496), (0.2635, -1.41, 1.455)], [], [(142, 146, 161, 160), (32, 1, 5, 34), (33, 3, 7, 35), (35, 7, 9, 36), (36, 9, 11, 37), (37, 11, 13, 38), (38, 13, 15, 39), (39, 15, 40), (32, 0, 16, 41), (41, 16, 18, 42), (42, 18, 20, 43), (52, 50, 22, 247), (49, 48, 25, 45), (238, 30, 27, 239), (239, 27, 29, 240), (237, 236, 30, 238), (53, 243, 244, 31), (26, 245, 246, 28), (31, 244, 245, 26), (23, 247, 248, 24), (51, 52, 247, 23), (19, 42, 43, 21), (41, 42, 221, 219), (1, 32, 41, 17), (14, 39, 40), (12, 38, 39, 14), (10, 37, 38, 12), (8, 36, 37, 10), (6, 35, 36, 8), (2, 33, 35, 6), (0, 32, 34, 4), (105, 106, 33, 2), (247, 22, 232, 241), (21, 43, 52, 51), (43, 20, 50, 52), (24, 248, 243, 53), (45, 25, 54, 55), (29, 27, 83, 84), (236, 100, 86, 30), (40, 15, 71), (53, 31, 87, 101), (26, 28, 85, 82), (14, 40, 70), (54, 25, 234, 235), (27, 30, 86, 83), (16, 0, 56, 72), (0, 4, 60, 56), (31, 26, 82, 87), (1, 17, 73, 57), (104, 5, 61, 107), (18, 16, 72, 74), (17, 19, 75, 73), (105, 2, 58, 108), (5, 1, 57, 61), (20, 18, 74, 76), (19, 21, 77, 75), (7, 3, 59, 63), (22, 50, 98, 78), (2, 6, 62, 58), (21, 51, 99, 77), (9, 7, 63, 65), (25, 48, 233, 234), (6, 8, 64, 62), (23, 24, 81, 79), (11, 9, 65, 67), (232, 22, 78, 96), (8, 10, 66, 64), (13, 11, 67, 69), (50, 20, 76, 98), (10, 12, 68, 66), (51, 23, 79, 99), (240, 29, 84, 249), (24, 53, 101, 81), (28, 246, 250, 85), (15, 13, 69, 71), (12, 14, 70, 68), (4, 105, 108, 60), (3, 104, 107, 59), (4, 34, 106, 105), (106, 34, 113, 114), (114, 109, 110, 111), (113, 112, 109, 114), (33, 106, 114, 111), (3, 33, 111, 110), (34, 5, 112, 113), (169, 165, 152, 158), (109, 112, 133, 137), (5, 104, 130, 136), (104, 3, 131, 130), (110, 109, 137, 140), (132, 139, 153, 144), (158, 148, 164, 169), (139, 138, 150, 153), (167, 166, 118, 119), (3, 110, 140, 131), (112, 5, 136, 133), (117, 123, 174, 173), (115, 116, 122, 121), (138, 134, 156, 150), (135, 129, 141, 147), (134, 135, 147, 156), (123, 121, 124, 171), (121, 122, 125, 124), (118, 172, 171, 124), (117, 115, 121, 123), (116, 119, 125, 122), (119, 118, 124, 125), (172, 127, 178, 120), (123, 171, 128, 177), (130, 131, 132, 129), (138, 139, 140, 137), (136, 130, 129, 135), (134, 138, 137, 133), (133, 136, 135, 134), (131, 140, 139, 132), (146, 154, 168, 161), (141, 144, 145, 143), (143, 145, 146, 142), (159, 162, 116, 115), (147, 141, 143, 149), (149, 143, 142, 148), (163, 159, 115, 117), (166, 170, 172, 118), (152, 154, 155, 151), (151, 155, 153, 150), (165, 168, 154, 152), (158, 152, 151, 157), (157, 151, 150, 156), (156, 147, 149, 157), (157, 149, 148, 158), (170, 163, 117, 172), (144, 153, 155, 145), (145, 155, 154, 146), (162, 167, 119, 116), (129, 132, 144, 141), (162, 159, 160, 161), (159, 163, 164, 160), (166, 167, 168, 165), (170, 166, 165, 169), (163, 170, 169, 164), (167, 162, 161, 168), (148, 142, 160, 164), (171, 172, 120, 126), (128, 171, 126, 179), (126, 120, 178, 179), (173, 174, 176, 175), (180, 117, 173, 175), (123, 177, 176, 174), (182, 188, 192), (172, 117, 180, 127), (127, 180, 181, 186), (180, 177, 182, 181), (177, 128, 188, 182), (128, 127, 186, 188), (127, 128, 183, 189), (128, 179, 190, 183), (179, 178, 184, 190), (178, 127, 189, 184), (177, 180, 185, 193), (180, 175, 194, 185), (175, 176, 191, 194), (176, 177, 193, 191), (186, 181, 187), (181, 182, 192, 187), (185, 194, 206, 203), (192, 188, 197, 198), (183, 190, 202, 199), (203, 206, 218, 215), (198, 197, 209, 210), (199, 202, 214, 211), (186, 187, 196, 195), (190, 184, 201, 202), (189, 183, 199, 200), (194, 191, 205, 206), (188, 186, 195, 197), (193, 185, 203, 204), (184, 189, 200, 201), (187, 192, 198, 196), (191, 193, 204, 205), (207, 208, 210, 209), (212, 211, 214, 213), (216, 215, 218, 217), (195, 196, 208, 207), (202, 201, 213, 214), (200, 199, 211, 212), (206, 205, 217, 218), (197, 195, 207, 209), (204, 203, 215, 216), (201, 200, 212, 213), (196, 198, 210, 208), (205, 204, 216, 217), (220, 219, 221, 222), (17, 41, 219, 220), (17, 220, 226, 224), (42, 19, 222, 221), (225, 223, 227, 229), (220, 222, 225, 226), (222, 19, 223, 225), (19, 17, 224, 223), (226, 225, 229, 230), (224, 226, 230, 228), (223, 224, 228, 227), (49, 45, 242, 241), (48, 49, 241, 232), (45, 55, 237, 242), (234, 233, 96, 80), (235, 234, 80, 100), (233, 48, 232, 96), (55, 54, 236, 237), (54, 235, 100, 236), (46, 254, 237, 238), (258, 252, 239, 240), (252, 46, 238, 239), (231, 253, 241, 242), (255, 47, 244, 243), (257, 259, 246, 245), (47, 257, 245, 244), (44, 256, 248, 247), (253, 44, 247, 241), (254, 231, 242, 237), (256, 255, 243, 248), (251, 258, 240, 249), (259, 93, 250, 246), (47, 255, 267, 269), (258, 251, 103, 272), (253, 231, 265, 264), (255, 256, 274, 267), (46, 252, 262, 263), (231, 254, 266, 265), (252, 258, 272, 262), (44, 253, 264, 276), (254, 46, 263, 266), (256, 44, 276, 274), (257, 47, 269, 270), (262, 272, 103, 90), (263, 262, 90, 88), (264, 265, 91, 95), (265, 266, 97, 91), (267, 274, 261, 102), (269, 267, 102, 89), (273, 270, 94, 92), (270, 269, 89, 94), (271, 277, 278, 281), (276, 264, 95, 260), (266, 263, 88, 97), (93, 259, 273, 92), (259, 257, 270, 273), (268, 275, 261, 274), (277, 271, 276, 260), (271, 268, 274, 276), (281, 278, 282, 284), (268, 271, 281, 280), (275, 268, 280, 279), (280, 281, 284, 283), (279, 280, 283, 285), (284, 282, 286, 289), (288, 289, 286, 287), (283, 284, 289, 288), (285, 283, 288, 287), (293, 292, 296, 297), (294, 295, 297, 296), (291, 293, 297, 295), (290, 291, 295, 294), (292, 290, 294, 296)])
_uv = me_plane.uv_layers.new(name='UVMap')
_uv.uv.foreach_set('vector', [0.9101, 0.6641, 0.9101, 0.9669, 0.9101, 0.9869, 0.9101, 0.716, 0.5, 0.0, 0.9101, 0.0, 0.9067, 0.3289, 0.5, 0.5, 0.5, 1.0, 0.9101, 0.9881, 0.9101, 1.0, 0.5, 1.0, 0.5, 1.0, 0.9101, 1.0, 0.9101, 1.0, 0.5, 1.0, 0.5, 1.0, 0.9101, 1.0, 0.9101, 1.0, 0.5, 1.0, 0.5, 1.0, 0.9101, 1.0, 0.9101, 1.0, 0.5, 1.0, 0.5, 1.0, 0.9101, 1.0, 0.9101, 1.0, 0.5, 1.0, 0.5, 1.0, 0.9101, 1.0, 0.3137, 1.0, 0.5, 0.0, 0.06818, 0.0, 0.06818, 0.0, 0.5, 0.0, 0.5, 0.0, 0.06818, 0.0, 0.06818, 0.0, 0.5, 0.0, 0.5, 0.0, 0.06818, 0.0, 0.06818, 0.0, 0.5, 0.0, 0.5, 0.0, 0.06818, 0.0, 0.06818, 0.0, 0.5, 0.0, 0.4193, 0.0, 0.06778, 0.0, 0.06818, 0.0, 0.4161, 0.0, 0.5, 0.0, 0.05914, 0.0, 0.05913, 0.0, 0.5, 0.0, 0.5, 0.0, 0.05913, 0.0, 0.06818, 0.0, 0.5, 0.0, 0.5, 0.0, 0.06818, 0.0, 0.05914, 0.0, 0.5, 0.0, 0.9511, 0.0, 0.7281, 0.0, 0.8056, 0.0, 0.965, 0.0, 0.9729, 0.0, 0.8491, 0.0, 0.9601, 0.0, 0.9928, 0.0, 0.965, 0.0, 0.8056, 0.0, 0.8491, 0.0, 0.9729, 0.0, 0.9101, 0.0, 0.5, 0.0, 0.6506, 0.0, 0.9371, 0.0, 0.9101, 0.0, 0.5, 0.0, 0.5, 0.0, 0.9101, 0.0, 0.9101, 0.0, 0.5, 0.0, 0.5, 0.0, 0.9101, 0.0, 0.5, 0.0, 0.5, 0.0, 0.6448, 0.0, 0.6448, 0.0, 0.9101, 0.0, 0.5, 0.0, 0.5, 0.0, 0.9101, 0.0, 0.06818, 1.0, 0.5, 1.0, 0.3137, 1.0, 0.06818, 1.0, 0.5, 1.0, 0.5, 1.0, 0.06818, 1.0, 0.06818, 1.0, 0.5, 1.0, 0.5, 1.0, 0.06818, 1.0, 0.06818, 1.0, 0.5, 1.0, 0.5, 1.0, 0.06818, 1.0, 0.06818, 1.0, 0.5, 1.0, 0.5, 1.0, 0.06818, 1.0, 0.06818, 1.0, 0.5, 1.0, 0.5, 1.0, 0.06818, 1.0, 0.06818, 0.0, 0.5, 0.0, 0.5, 0.5, 0.06818, 0.5, 0.06818, 0.75, 0.5, 0.75, 0.5, 1.0, 0.06818, 1.0, 0.5, 0.0, 0.06818, 0.0, 0.06818, 0.0, 0.5, 0.0, 0.9101, 0.0, 0.5, 0.0, 0.5, 0.0, 0.9101, 0.0, 0.5, 0.0, 0.06818, 0.0, 0.06818, 0.0, 0.5, 0.0, 0.9371, 0.0, 0.6506, 0.0, 0.7281, 0.0, 0.9511, 0.0, 0.4161, 0.0, 0.06818, 0.0, 0.06739, 0.0, 0.4087, 0.0, 0.06818, 0.0, 0.05913, 0.0, 0.0, 0.0, 0.0, 0.0, 0.06818, 0.0, 0.0, 0.0, 0.0, 0.0, 0.05914, 0.0, 0.3137, 1.0, 0.9101, 1.0, 1.0, 1.0, 0.9511, 0.0, 0.965, 0.0, 1.0, 0.0, 1.0, 0.0, 0.9729, 0.0, 0.9928, 0.0, 1.0, 0.0, 1.0, 0.0, 0.06818, 1.0, 0.3137, 1.0, 0.0, 1.0, 0.06739, 0.0, 0.06818, 0.0, 0.01794, 0.0, 0.01911, 0.0, 0.05913, 0.0, 0.05914, 0.0, 0.0, 0.0, 0.0, 0.0, 0.06818, 0.0, 0.06818, 0.0, 0.0, 0.0, 0.0, 0.0, 0.06818, 0.0, 0.06818, 0.5, 0.0, 0.5, 0.0, 0.0, 0.965, 0.0, 0.9729, 0.0, 1.0, 0.0, 1.0, 0.0, 0.9101, 0.0, 0.9101, 0.0, 1.0, 0.0, 1.0, 0.0, 0.9101, 0.75, 0.9067, 0.3289, 1.0, 0.5, 1.0, 0.75, 0.06818, 0.0, 0.06818, 0.0, 0.0, 0.0, 0.0, 0.0, 0.9101, 0.0, 0.9101, 0.0, 1.0, 0.0, 1.0, 0.0, 0.06818, 0.75, 0.06818, 1.0, 0.0, 1.0, 0.0, 0.75, 0.9067, 0.3289, 0.9101, 0.0, 1.0, 0.0, 1.0, 0.5, 0.06818, 0.0, 0.06818, 0.0, 0.0, 0.0, 0.0, 0.0, 0.9101, 0.0, 0.9101, 0.0, 1.0, 0.0, 1.0, 0.0, 0.9101, 1.0, 0.9101, 0.9881, 1.0, 1.0, 1.0, 1.0, 0.06818, 0.0, 0.06818, 0.0, 0.0, 0.0, 0.0, 0.0, 0.06818, 1.0, 0.06818, 1.0, 0.0, 1.0, 0.0, 1.0, 0.9101, 0.0, 0.9101, 0.0, 1.0, 0.0, 1.0, 0.0, 0.9101, 1.0, 0.9101, 1.0, 1.0, 1.0, 1.0, 1.0, 0.06818, 0.0, 0.06778, 0.0, 0.01695, 0.0, 0.01794, 0.0, 0.06818, 1.0, 0.06818, 1.0, 0.0, 1.0, 0.0, 1.0, 0.9101, 0.0, 0.9371, 0.0, 1.0, 0.0, 1.0, 0.0, 0.9101, 1.0, 0.9101, 1.0, 1.0, 1.0, 1.0, 1.0, 0.06818, 0.0, 0.06818, 0.0, 0.0, 0.0, 0.0, 0.0, 0.06818, 1.0, 0.06818, 1.0, 0.0, 1.0, 0.0, 1.0, 0.9101, 1.0, 0.9101, 1.0, 1.0, 1.0, 1.0, 1.0, 0.06818, 0.0, 0.06818, 0.0, 0.0, 0.0, 0.0, 0.0, 0.06818, 1.0, 0.06818, 1.0, 0.0, 1.0, 0.0, 1.0, 0.9101, 0.0, 0.9101, 0.0, 1.0, 0.0, 1.0, 0.0, 0.5, 0.0, 0.06818, 0.0, 0.0, 0.0, 0.5, 0.0, 0.9371, 0.0, 0.9511, 0.0, 1.0, 0.0, 1.0, 0.0, 0.9928, 0.0, 0.9601, 0.0, 0.9601, 0.0, 1.0, 0.0, 0.9101, 1.0, 0.9101, 1.0, 1.0, 1.0, 1.0, 1.0, 0.06818, 1.0, 0.06818, 1.0, 0.0, 1.0, 0.0, 1.0, 0.06818, 0.5, 0.06818, 0.75, 0.0, 0.75, 0.0, 0.5, 0.9101, 0.9881, 0.9101, 0.75, 1.0, 0.75, 1.0, 1.0, 0.06818, 0.5, 0.5, 0.5, 0.5, 0.75, 0.06818, 0.75, 0.5, 0.75, 0.5, 0.5, 0.5911, 0.5, 0.6066, 0.75, 0.6066, 0.75, 0.9101, 0.75, 0.9101, 0.9539, 0.6185, 0.9777, 0.5911, 0.5, 0.9002, 0.451, 0.9101, 0.75, 0.6066, 0.75, 0.5, 1.0, 0.5, 0.75, 0.6066, 0.75, 0.6185, 0.9777, 0.9101, 0.9881, 0.5, 1.0, 0.6185, 0.9777, 0.9101, 0.9539, 0.5, 0.5, 0.9067, 0.3289, 0.9002, 0.451, 0.5911, 0.5, 0.9101, 0.4808, 0.9101, 0.7147, 0.9101, 0.6623, 0.9101, 0.4519, 0.9101, 0.75, 0.9002, 0.451, 0.9071, 0.5518, 0.9101, 0.75, 0.9067, 0.3289, 0.9101, 0.75, 0.9101, 0.75, 0.9092, 0.5233, 0.9101, 0.75, 0.9101, 0.9881, 0.9101, 0.9967, 0.9101, 0.75, 0.9101, 0.9539, 0.9101, 0.75, 0.9101, 0.75, 0.9101, 0.9855, 0.9101, 0.9998, 0.9101, 0.999, 0.9101, 0.9994, 0.9101, 0.9999, 0.9101, 0.4519, 0.9101, 0.4568, 0.9101, 0.4829, 0.9101, 0.4808, 0.9101, 0.999, 0.9101, 0.75, 0.9101, 0.75, 0.9101, 0.9994, 0.9101, 1.0, 0.9101, 0.75, 0.9101, 0.75, 0.9101, 1.0, 0.9101, 0.9881, 0.9101, 0.9539, 0.9101, 0.9855, 0.9101, 0.9967, 0.9002, 0.451, 0.9067, 0.3289, 0.9092, 0.5233, 0.9071, 0.5518, 0.9101, 0.5, 0.9101, 0.5, 0.9101, 0.5, 0.9101, 0.5, 0.9101, 0.75, 0.9101, 1.0, 0.9101, 1.0, 0.9101, 0.7904, 0.9101, 0.75, 0.9101, 0.58, 0.9101, 0.5355, 0.9101, 0.75, 0.9101, 0.5716, 0.9101, 0.75, 0.9101, 0.75, 0.9101, 0.5304, 0.9101, 0.58, 0.9101, 0.5716, 0.9101, 0.5304, 0.9101, 0.5355, 0.9101, 0.5, 0.9101, 0.7904, 0.9101, 0.7542, 0.9101, 0.5, 0.9101, 0.7904, 0.9101, 1.0, 0.9101, 1.0, 0.9101, 0.7542, 0.9101, 0.75, 0.9101, 0.5, 0.9101, 0.5, 0.9101, 0.7542, 0.9101, 0.5, 0.9101, 0.75, 0.9101, 0.7904, 0.9101, 0.5, 0.9101, 1.0, 0.9101, 1.0, 0.9101, 1.0, 0.9101, 1.0, 0.9101, 1.0, 0.9101, 0.75, 0.9101, 0.7542, 0.9101, 1.0, 0.9101, 0.5, 0.9101, 0.5, 0.9101, 0.5, 0.9101, 0.5, 0.9101, 0.5, 0.9101, 0.5, 0.9101, 0.5, 0.9101, 0.5, 0.9101, 0.75, 0.9101, 0.9967, 0.9101, 0.9998, 0.9101, 0.75, 0.9101, 0.75, 0.9101, 0.999, 0.9101, 0.9855, 0.9101, 0.75, 0.9092, 0.5233, 0.9101, 0.75, 0.9101, 0.75, 0.9101, 0.5716, 0.9101, 0.58, 0.9101, 0.75, 0.9101, 0.75, 0.9071, 0.5518, 0.9071, 0.5518, 0.9092, 0.5233, 0.9101, 0.5716, 0.9101, 0.58, 0.9101, 0.9967, 0.9101, 0.9855, 0.9101, 0.999, 0.9101, 0.9998, 0.9101, 0.9669, 0.9101, 0.9626, 0.9101, 0.9852, 0.9101, 0.9869, 0.9101, 0.75, 0.9101, 0.9999, 0.9101, 0.971, 0.9101, 0.6829, 0.9101, 0.6829, 0.9101, 0.971, 0.9101, 0.9669, 0.9101, 0.6641, 0.9101, 0.75, 0.9101, 1.0, 0.9101, 1.0, 0.9101, 0.75, 0.9101, 0.5304, 0.9101, 0.75, 0.9101, 0.6829, 0.9101, 0.4774, 0.9101, 0.4774, 0.9101, 0.6829, 0.9101, 0.6641, 0.9101, 0.4568, 0.9101, 0.5, 0.9101, 0.75, 0.9101, 0.75, 0.9101, 0.5, 0.9101, 0.75, 0.9101, 0.5, 0.9101, 0.5, 0.9101, 0.75, 0.9101, 0.6623, 0.9101, 0.9626, 0.9101, 0.9633, 0.9101, 0.6942, 0.9101, 0.6942, 0.9101, 0.9633, 0.9101, 0.9994, 0.9101, 0.75, 0.9101, 0.7147, 0.9101, 0.9852, 0.9101, 0.9626, 0.9101, 0.6623, 0.9101, 0.4519, 0.9101, 0.6623, 0.9101, 0.6942, 0.9101, 0.4965, 0.9101, 0.4965, 0.9101, 0.6942, 0.9101, 0.75, 0.9101, 0.5355, 0.9101, 0.5355, 0.9101, 0.5304, 0.9101, 0.4774, 0.9101, 0.4965, 0.9101, 0.4965, 0.9101, 0.4774, 0.9101, 0.4568, 0.9101, 0.4519, 0.9101, 0.5, 0.9101, 0.5, 0.9101, 0.5, 0.9101, 0.5, 0.9101, 0.9999, 0.9101, 0.9994, 0.9101, 0.9633, 0.9101, 0.971, 0.9101, 0.971, 0.9101, 0.9633, 0.9101, 0.9626, 0.9101, 0.9669, 0.9101, 1.0, 0.9101, 1.0, 0.9101, 1.0, 0.9101, 1.0, 0.9101, 0.75, 0.9101, 0.9998, 0.9101, 0.9999, 0.9101, 0.75, 0.9101, 1.0, 0.9101, 0.75, 0.9101, 0.716, 0.9101, 0.9869, 0.9101, 0.75, 0.9101, 0.5, 0.9101, 0.4829, 0.9101, 0.716, 0.9101, 0.75, 0.9101, 1.0, 0.9101, 0.9852, 0.9101, 0.7147, 0.9101, 0.5, 0.9101, 0.75, 0.9101, 0.7147, 0.9101, 0.4808, 0.9101, 0.5, 0.9101, 0.5, 0.9101, 0.4808, 0.9101, 0.4829, 0.9101, 1.0, 0.9101, 1.0, 0.9101, 0.9869, 0.9101, 0.9852, 0.9101, 0.4568, 0.9101, 0.6641, 0.9101, 0.716, 0.9101, 0.4829, 0.9101, 0.5, 0.9101, 0.5, 0.9101, 0.5, 0.9101, 0.5, 0.9101, 0.5, 0.9101, 0.5, 0.9101, 0.5, 0.9101, 0.5, 0.9101, 0.5, 0.9101, 0.5, 0.9101, 0.5, 0.9101, 0.5, 0.9101, 0.5, 0.9101, 0.5, 0.9101, 0.5, 0.9101, 0.5, 0.9101, 0.5, 0.9101, 0.5, 0.9101, 0.5, 0.9101, 0.5, 0.9101, 0.5, 0.9101, 0.5, 0.9101, 0.5, 0.9101, 0.5, 0.9101, 0.5, 0.9101, 0.5, 0.9101, 0.5, 0.9101, 0.5, 0.9101, 0.5, 0.9101, 0.5, 0.9101, 0.5, 0.9101, 0.5, 0.9101, 0.5, 0.9101, 0.5, 0.9101, 0.5, 0.9101, 0.5, 0.9101, 0.5, 0.9101, 0.5, 0.9101, 0.5, 0.9101, 0.5, 0.9101, 0.5, 0.9101, 0.5, 0.9101, 0.5, 0.9101, 0.5, 0.9101, 0.5, 0.9101, 0.5, 0.9101, 0.5, 0.9101, 0.5, 0.9101, 0.5, 0.9101, 0.5, 0.9101, 0.5, 0.9101, 0.5, 0.9101, 0.5, 0.9101, 0.5, 0.9101, 0.5, 0.9101, 0.5, 0.9101, 0.5, 0.9101, 0.5, 0.9101, 0.5, 0.9101, 0.5, 0.9101, 0.5, 0.9101, 0.5, 0.9101, 0.5, 0.9101, 0.5, 0.9101, 0.5, 0.9101, 0.5, 0.9101, 0.5, 0.9101, 0.5, 0.9101, 0.5, 0.9101, 0.5, 0.9101, 0.5, 0.9101, 0.5, 0.9101, 0.5, 0.9101, 0.5, 0.9101, 0.5, 0.9101, 0.5, 0.9101, 0.5, 0.9101, 0.5, 0.9101, 0.5, 0.9101, 0.5, 0.9101, 0.5, 0.9101, 0.5, 0.9101, 0.5, 0.9101, 0.5, 0.9101, 0.5, 0.9101, 0.5, 0.9101, 0.5, 0.9101, 0.5, 0.9101, 0.5, 0.9101, 0.5, 0.9101, 0.5, 0.9101, 0.5, 0.9101, 0.5, 0.9101, 0.5, 0.9101, 0.5, 0.9101, 0.5, 0.9101, 0.5, 0.9101, 0.5, 0.9101, 0.5, 0.9101, 0.5, 0.9101, 0.5, 0.9101, 0.5, 0.9101, 0.5, 0.9101, 0.5, 0.9101, 0.5, 0.9101, 0.5, 0.9101, 0.5, 0.9101, 0.5, 0.9101, 0.5, 0.9101, 0.5, 0.9101, 0.5, 0.9101, 0.5, 0.9101, 0.5, 0.9101, 0.5, 0.9101, 0.5, 0.9101, 0.5, 0.9101, 0.5, 0.9101, 0.5, 0.9101, 0.5, 0.9101, 0.5, 0.9101, 0.5, 0.9101, 0.5, 0.9101, 0.5, 0.9101, 0.5, 0.9101, 0.5, 0.9101, 0.5, 0.9101, 0.5, 0.9101, 0.5, 0.9101, 0.5, 0.9101, 0.5, 0.9101, 0.5, 0.9101, 0.5, 0.9101, 0.5, 0.9101, 0.5, 0.9101, 0.5, 0.9101, 0.5, 0.9101, 0.5, 0.9101, 0.5, 0.9101, 0.5, 0.9101, 0.5, 0.9101, 0.5, 0.9101, 0.5, 0.9101, 0.5, 0.9101, 0.5, 0.9101, 0.5, 0.9101, 0.5, 0.9101, 0.5, 0.9101, 0.5, 0.9101, 0.5, 0.9101, 0.5, 0.9101, 0.5, 0.9101, 0.5, 0.9101, 0.5, 0.9101, 0.5, 0.9101, 0.5, 0.9101, 0.5, 0.9101, 0.5, 0.9101, 0.5, 0.9101, 0.5, 0.9101, 0.5, 0.9101, 0.5, 0.9101, 0.5, 0.9101, 0.5, 0.9101, 0.5, 0.9101, 0.5, 0.9101, 0.5, 0.9101, 0.5, 0.9101, 0.5, 0.9101, 0.5, 0.9101, 0.5, 0.9101, 0.5, 0.9101, 0.5, 0.9101, 0.5, 0.9101, 0.5, 0.9101, 0.5, 0.9101, 0.5, 0.9101, 0.5, 0.9101, 0.5, 0.9101, 0.5, 0.9101, 0.5, 0.9101, 0.5, 0.9101, 0.5, 0.9101, 0.5, 0.9101, 0.5, 0.9101, 0.5, 0.9101, 0.5, 0.9101, 0.5, 0.9101, 0.5, 0.9101, 0.5, 0.9101, 0.5, 0.9101, 0.5, 0.9101, 0.5, 0.9101, 0.5, 0.9101, 0.5, 0.9101, 0.0, 0.6448, 0.0, 0.6448, 0.0, 0.9101, 0.0, 0.9101, 0.0, 0.5, 0.0, 0.6448, 0.0, 0.9101, 0.0, 0.9101, 0.0, 0.9101, 0.0, 0.9101, 0.0, 0.9101, 0.0, 0.5, 0.0, 0.9101, 0.0, 0.9101, 0.0, 0.6448, 0.0, 0.9101, 0.0, 0.9101, 0.0, 0.9101, 0.0, 0.9101, 0.0, 0.9101, 0.0, 0.9101, 0.0, 0.9101, 0.0, 0.9101, 0.0, 0.9101, 0.0, 0.9101, 0.0, 0.9101, 0.0, 0.9101, 0.0, 0.9101, 0.0, 0.9101, 0.0, 0.9101, 0.0, 0.9101, 0.0, 0.9101, 0.0, 0.9101, 0.0, 0.9101, 0.0, 0.9101, 0.0, 0.9101, 0.0, 0.9101, 0.0, 0.9101, 0.0, 0.9101, 0.0, 0.9101, 0.0, 0.9101, 0.0, 0.9101, 0.0, 0.9101, 0.0, 0.4193, 0.0, 0.4161, 0.0, 0.5, 0.0, 0.5, 0.0, 0.06778, 0.0, 0.4193, 0.0, 0.5, 0.0, 0.06818, 0.0, 0.4161, 0.0, 0.4087, 0.0, 0.5, 0.0, 0.5, 0.0, 0.01794, 0.0, 0.01695, 0.0, 0.0, 0.0, 0.0, 0.0, 0.01911, 0.0, 0.01794, 0.0, 0.0, 0.0, 0.0, 0.0, 0.01695, 0.0, 0.06778, 0.0, 0.06818, 0.0, 0.0, 0.0, 0.4087, 0.0, 0.06739, 0.0, 0.06818, 0.0, 0.5, 0.0, 0.06739, 0.0, 0.01911, 0.0, 0.0, 0.0, 0.06818, 0.0, 0.5, 0.0, 0.5, 0.0, 0.5, 0.0, 0.5, 0.0, 0.5, 0.0, 0.5, 0.0, 0.5, 0.0, 0.5, 0.0, 0.5, 0.0, 0.5, 0.0, 0.5, 0.0, 0.5, 0.0, 0.5, 0.0, 0.5, 0.0, 0.5, 0.0, 0.5, 0.0, 0.725, 0.0, 0.802, 0.0, 0.8056, 0.0, 0.7281, 0.0, 0.8442, 0.0, 0.933, 0.0, 0.9601, 0.0, 0.8491, 0.0, 0.802, 0.0, 0.8442, 0.0, 0.8491, 0.0, 0.8056, 0.0, 0.5, 0.0, 0.6473, 0.0, 0.6506, 0.0, 0.5, 0.0, 0.5, 0.0, 0.5, 0.0, 0.5, 0.0, 0.5, 0.0, 0.5, 0.0, 0.5, 0.0, 0.5, 0.0, 0.5, 0.0, 0.6473, 0.0, 0.725, 0.0, 0.7281, 0.0, 0.6506, 0.0, 0.5, 0.0, 0.5, 0.0, 0.5, 0.0, 0.5, 0.0, 0.933, 0.0, 0.9354, 0.0, 0.9601, 0.0, 0.9601, 0.0, 0.802, 0.0, 0.725, 0.0, 0.725, 0.0, 0.802, 0.0, 0.5, 0.0, 0.5, 0.0, 0.5, 0.0, 0.5, 0.0, 0.5, 0.0, 0.5, 0.0, 0.5, 0.0, 0.5, 0.0, 0.725, 0.0, 0.6473, 0.0, 0.6473, 0.0, 0.725, 0.0, 0.5, 0.0, 0.5, 0.0, 0.5, 0.0, 0.5, 0.0, 0.5, 0.0, 0.5, 0.0, 0.5, 0.0, 0.5, 0.0, 0.5, 0.0, 0.5, 0.0, 0.5, 0.0, 0.5, 0.0, 0.5, 0.0, 0.5, 0.0, 0.5, 0.0, 0.5, 0.0, 0.5, 0.0, 0.5, 0.0, 0.5, 0.0, 0.5, 0.0, 0.6473, 0.0, 0.5, 0.0, 0.5, 0.0, 0.6473, 0.0, 0.8442, 0.0, 0.802, 0.0, 0.802, 0.0, 0.8442, 0.0, 0.5, 0.0, 0.5, 0.0, 0.5, 0.0, 0.5, 0.0, 0.5, 0.0, 0.5, 0.0, 0.5, 0.0, 0.5, 0.0, 0.5, 0.0, 0.5, 0.0, 0.5, 0.0, 0.5, 0.0, 0.5, 0.0, 0.5, 0.0, 0.5, 0.0, 0.5, 0.0, 0.725, 0.0, 0.6473, 0.0, 0.6506, 0.0, 0.7281, 0.0, 0.802, 0.0, 0.725, 0.0, 0.7281, 0.0, 0.8056, 0.0, 0.933, 0.0, 0.8442, 0.0, 0.8491, 0.0, 0.9354, 0.0, 0.8442, 0.0, 0.802, 0.0, 0.8056, 0.0, 0.8491, 0.0, 0.5323, 0.0, 0.5311, 0.0, 0.5311, 0.0, 0.5323, 0.0, 0.5, 0.0, 0.5, 0.0, 0.5, 0.0, 0.5, 0.0, 0.5, 0.0, 0.5, 0.0, 0.5, 0.0, 0.5, 0.0, 0.9354, 0.0, 0.933, 0.0, 0.933, 0.0, 0.9354, 0.0, 0.933, 0.0, 0.8442, 0.0, 0.8442, 0.0, 0.933, 0.0, 0.6157, 0.0, 0.6192, 0.0, 0.6506, 0.0, 0.6473, 0.0, 0.5311, 0.0, 0.5323, 0.0, 0.5, 0.0, 0.5, 0.0, 0.5323, 0.0, 0.6157, 0.0, 0.6473, 0.0, 0.5, 0.0, 0.5323, 0.0, 0.5311, 0.0, 0.5311, 0.0, 0.5323, 0.0, 0.6157, 0.0, 0.5323, 0.0, 0.5323, 0.0, 0.6157, 0.0, 0.6192, 0.0, 0.6157, 0.0, 0.6157, 0.0, 0.6192, 0.0, 0.6157, 0.0, 0.5323, 0.0, 0.5323, 0.0, 0.6157, 0.0, 0.6192, 0.0, 0.6157, 0.0, 0.6157, 0.0, 0.6192, 0.0, 0.5323, 0.0, 0.5311, 0.0, 0.5311, 0.0, 0.5323, 0.0, 0.6157, 0.0, 0.5323, 0.0, 0.5311, 0.0, 0.6192, 0.0, 0.6157, 0.0, 0.5323, 0.0, 0.5323, 0.0, 0.6157, 0.0, 0.6192, 0.0, 0.6157, 0.0, 0.6157, 0.0, 0.6192, 0.0, 0.9101, 0.0, 0.9101, 0.0, 0.9101, 0.0, 0.9101, 0.0, 0.9101, 0.0, 0.9101, 0.0, 0.9101, 0.0, 0.9101, 0.0, 0.9101, 0.0, 0.9101, 0.0, 0.9101, 0.0, 0.9101, 0.0, 0.9101, 0.0, 0.9101, 0.0, 0.9101, 0.0, 0.9101, 0.0, 0.9101, 0.0, 0.9101, 0.0, 0.9101, 0.0, 0.9101, 0.0])
me_plane.materials.append(mat_red)
me_plane.update()
me_grid_001 = bpy.data.meshes.new('Grid.001')
me_grid_001.from_pydata([(1.0, -1.0, -1.577e-09), (-1.0, -1.0, -7.567e-09), (0.1326, -0.5095, 0.002033), (-0.232, -0.6273, 0.0004466), (-0.2772, -0.4713, 0.01695), (-0.5753, -0.4319, 0.008118), (0.3658, -0.3412, 0.00597), (0.02217, -0.2943, 0.01894), (-1.0, -0.4053, -3.124e-05), (0.8513, -0.2252, 0.00285), (-0.3241, -0.2358, 0.06783), (0.1511, -0.2103, 0.00976), (0.4951, -0.1818, 0.03907), (0.6832, -0.4148, 0.0009667), (-0.7256, -0.1858, 0.01463), (-0.2935, -0.09796, 0.07979), (0.2739, -0.1596, 0.01144), (0.01688, -0.1087, 0.01831), (0.5608, -0.08729, 0.04549), (-0.4372, -0.1598, 0.07418), (-0.6147, -0.1982, 0.03216), (0.4579, -0.05531, 0.04005), (-0.7602, -0.01524, 0.04129), (0.9981, 0.3524, 0.001948), (0.4052, 0.08408, 0.01628), (-0.8662, 0.193, 0.04146), (-0.37, 0.04557, 0.1107), (0.8108, 0.2211, 0.01237), (-1.0, 0.01799, 0.001234), (-0.9378, 0.04068, 0.006927), (-0.01492, 0.07911, 0.002463), (0.5783, 0.1452, 0.02938), (-0.3773, 0.1525, 0.1349), (-0.6223, 0.2728, 0.1755), (-0.4948, 0.1673, 0.1615), (-0.1624, 0.118, 0.03703), (0.1143, 0.08834, -0.01367), (-0.5633, 0.2882, 0.1984), (0.1431, 0.1424, 0.00754), (0.4058, 0.2107, 0.04636), (-0.2449, 0.2124, 0.1007), (-0.1037, 0.2279, 0.08442), (0.5946, 0.2243, 0.04616), (-0.7661, 0.3257, 0.1038), (-0.4391, 0.4214, 0.2749), (0.6906, 0.3178, 0.0578), (-0.361, 0.4805, 0.283), (0.293, 0.2664, 0.09894), (-0.6172, 0.5109, 0.2425), (0.1437, 0.3334, 0.1884), (-0.8815, 0.4135, 0.02578), (0.4573, 0.3469, 0.1356), (-0.5319, 0.4639, 0.2841), (-0.1661, 0.4442, 0.2531), (0.1378, 0.3814, 0.2161), (0.2966, 0.3837, 0.1566), (0.8806, 0.4786, 0.0339), (0.1053, 0.4809, 0.2417), (0.8066, 0.4195, 0.05375), (-0.2023, 0.491, 0.2742), (0.4327, 0.466, 0.1435), (0.5955, 0.4321, 0.1605), (-0.5482, 0.5526, 0.2776), (0.5548, 0.4583, 0.1706), (0.7133, 0.5505, 0.1384), (-0.789, 0.479, 0.06881), (0.6275, 0.558, 0.1585), (-0.5855, 0.6283, 0.2183), (-0.3519, 0.5912, 0.3152), (0.3179, 0.4935, 0.1553), (-0.057, 0.5136, 0.2656), (0.9936, 0.6048, 0.01271), (-0.6994, 0.6289, 0.0981), (-0.4315, 0.6345, 0.2918), (-0.9999, 0.4108, 0.004458), (-0.1945, 0.5745, 0.2659), (0.665, 0.6208, 0.1306), (-0.3237, 0.6448, 0.2986), (0.451, 0.6811, 0.002701), (0.5043, 0.6179, 0.03034), (0.05471, 0.5651, 0.2326), (0.8338, 0.6533, 0.03505), (-0.7728, 0.6515, 0.02526), (-0.8294, 0.6705, 0.0006822), (0.1049, 0.7866, 0.04987), (0.2963, 0.709, 0.04786), (-0.5958, 0.7208, 0.09905), (0.7795, 0.8342, 0.001101), (-0.4373, 0.6942, 0.2357), (0.7024, 0.7255, 0.01596), (0.9997, 0.76, 0.0002124), (-0.6278, 0.8981, 0.001532), (-0.5946, 0.8104, 0.03296), (-0.3516, 0.6993, 0.2574), (0.3161, 0.7736, 0.01188), (-0.1846, 0.693, 0.2084), (-0.2542, 0.8104, 0.1258), (0.00285, 0.826, 0.06321), (-1.0, 1.0, -1.975e-09), (-0.4014, 0.8342, 0.05748), (-0.1483, 0.8692, 0.0665), (-0.3773, 0.9054, 0.01278), (-0.2347, 0.9174, 0.0332), (1.0, 1.0, 0.0), (0.0644, 1.0, -2.053e-05), (-0.2805, 1.0, -0.0001894), (-0.1012, 0.9974, 0.009847)], [], [(0, 2, 1), (2, 3, 1), (3, 5, 8), (2, 7, 4), (4, 10, 5), (2, 6, 16), (5, 19, 20), (13, 9, 18), (11, 17, 7), (6, 12, 16), (10, 15, 19), (20, 22, 14), (23, 27, 9), (19, 15, 34), (17, 30, 35), (16, 36, 11), (14, 22, 29), (21, 24, 16), (22, 25, 29), (33, 25, 22), (20, 34, 37), (18, 31, 21), (29, 74, 28), (26, 32, 34), (26, 35, 32), (24, 39, 36), (31, 39, 24), (33, 43, 25), (31, 42, 39), (31, 27, 42), (35, 41, 40), (36, 39, 47), (37, 52, 33), (37, 44, 52), (38, 49, 41), (38, 47, 49), (52, 48, 33), (25, 50, 29), (43, 65, 50), (39, 51, 55), (42, 45, 51), (45, 27, 58), (48, 65, 43), (27, 23, 56), (49, 54, 53), (47, 55, 54), (54, 55, 57), (45, 58, 61), (54, 57, 59), (55, 60, 69), (61, 63, 51), (48, 62, 67), (46, 53, 68), (64, 66, 63), (58, 56, 64), (53, 59, 68), (65, 82, 83), (57, 80, 70), (69, 80, 57), (64, 76, 66), (83, 74, 50), (72, 82, 65), (56, 81, 64), (79, 78, 69), (76, 79, 60), (71, 81, 56), (68, 75, 77), (67, 88, 86), (78, 85, 80), (71, 90, 81), (72, 86, 92), (80, 84, 75), (99, 92, 86), (95, 96, 77), (89, 87, 78), (87, 104, 78), (84, 97, 95), (78, 104, 94), (99, 102, 101), (100, 102, 96), (84, 106, 97), (102, 106, 101), (1, 3, 8), (2, 0, 13), (5, 3, 4), (3, 2, 4), (8, 5, 14), (2, 13, 6), (13, 0, 9), (7, 2, 11), (4, 7, 10), (5, 10, 19), (6, 13, 12), (9, 0, 23), (14, 5, 20), (10, 7, 15), (2, 16, 11), (12, 13, 18), (14, 28, 8), (14, 29, 28), (15, 7, 17), (16, 12, 21), (21, 12, 18), (20, 33, 22), (17, 35, 15), (20, 19, 34), (11, 36, 17), (9, 27, 18), (34, 15, 26), (17, 36, 30), (16, 24, 36), (33, 20, 37), (15, 35, 26), (21, 31, 24), (30, 36, 38), (18, 27, 31), (35, 30, 38), (32, 35, 40), (35, 38, 41), (38, 36, 47), (33, 48, 43), (42, 27, 45), (37, 34, 44), (34, 32, 44), (32, 40, 46), (29, 50, 74), (43, 50, 25), (40, 41, 46), (44, 32, 46), (39, 42, 51), (47, 39, 55), (46, 41, 53), (58, 27, 56), (48, 52, 62), (41, 49, 53), (49, 47, 54), (51, 45, 61), (52, 44, 46), (52, 46, 68), (53, 54, 59), (57, 55, 69), (55, 51, 60), (51, 63, 60), (65, 83, 50), (61, 58, 64), (62, 52, 68), (59, 57, 70), (63, 66, 60), (61, 64, 63), (65, 48, 72), (62, 68, 73), (72, 48, 67), (67, 62, 73), (66, 76, 60), (56, 23, 71), (68, 59, 75), (59, 70, 75), (70, 80, 75), (67, 73, 88), (73, 68, 77), (60, 79, 69), (64, 81, 76), (69, 78, 80), (76, 89, 79), (76, 81, 89), (74, 83, 98), (82, 91, 83), (72, 67, 86), (82, 72, 92), (88, 73, 93), (73, 77, 93), (77, 75, 95), (78, 94, 85), (80, 85, 84), (79, 89, 78), (75, 84, 95), (81, 90, 87), (82, 92, 91), (86, 88, 99), (81, 87, 89), (83, 91, 98), (88, 93, 96), (77, 96, 93), (85, 94, 84), (95, 100, 96), (95, 97, 100), (99, 101, 92), (88, 96, 99), (84, 94, 106), (90, 103, 87), (94, 104, 106), (99, 96, 102), (97, 106, 100), (87, 103, 104), (92, 101, 91), (100, 106, 102), (101, 105, 91), (101, 106, 105), (91, 105, 98)])
_uv = me_grid_001.uv_layers.new(name='UVMap')
_uv.uv.foreach_set('vector', [1.0, 0.0, 0.5712, 0.2572, 5.769e-20, -6.669e-21, 0.5712, 0.2572, 0.3925, 0.2082, 5.769e-20, -6.669e-21, 0.3925, 0.2082, 0.2311, 0.2844, 0.0347, 0.3011, 0.5712, 0.2572, 0.505, 0.3563, 0.3696, 0.2773, 0.3696, 0.2773, 0.3571, 0.3725, 0.2311, 0.2844, 0.5712, 0.2572, 0.6926, 0.3387, 0.6441, 0.4194, 0.2311, 0.2844, 0.305, 0.4254, 0.1915, 0.4091, 0.8208, 0.2986, 0.9239, 0.3974, 0.8171, 0.4657, 0.5707, 0.3964, 0.5155, 0.4422, 0.505, 0.3563, 0.6926, 0.3387, 0.7654, 0.4091, 0.6441, 0.4194, 0.3571, 0.3725, 0.3821, 0.4644, 0.305, 0.4254, 0.1915, 0.4091, 0.1204, 0.4911, 0.126, 0.3983, 1.001, 0.6743, 0.8901, 0.5911, 0.9239, 0.3974, 0.305, 0.4254, 0.3821, 0.4644, 0.2979, 0.552, 0.5155, 0.4422, 0.4945, 0.5422, 0.4347, 0.5645, 0.6441, 0.4194, 0.5737, 0.532, 0.5707, 0.3964, 0.126, 0.3983, 0.1204, 0.4911, 0.05102, 0.5205, 0.7473, 0.4726, 0.7013, 0.5361, 0.6441, 0.4194, 0.1204, 0.4911, 0.07278, 0.5834, 0.05102, 0.5205, 0.1782, 0.5812, 0.07278, 0.5834, 0.1204, 0.4911, 0.1915, 0.4091, 0.2979, 0.552, 0.244, 0.5816, 0.8171, 0.4657, 0.7968, 0.5678, 0.7473, 0.4726, 0.05102, 0.5205, 0.00654, 0.7003, 0.001118, 0.5055, 0.3549, 0.5252, 0.3593, 0.5719, 0.2979, 0.552, 0.3549, 0.5252, 0.4347, 0.5645, 0.3593, 0.5719, 0.7013, 0.5361, 0.7117, 0.6105, 0.5737, 0.532, 0.7968, 0.5678, 0.7117, 0.6105, 0.7013, 0.5361, 0.1782, 0.5812, 0.1228, 0.6323, 0.07278, 0.5834, 0.7968, 0.5678, 0.8029, 0.6106, 0.7117, 0.6105, 0.7968, 0.5678, 0.8901, 0.5911, 0.8029, 0.6106, 0.4347, 0.5645, 0.4678, 0.6181, 0.4075, 0.6072, 0.5737, 0.532, 0.7117, 0.6105, 0.661, 0.6386, 0.244, 0.5816, 0.2686, 0.6661, 0.1782, 0.5812, 0.244, 0.5816, 0.3189, 0.6546, 0.2686, 0.6661, 0.5696, 0.5763, 0.6224, 0.6657, 0.4678, 0.6181, 0.5696, 0.5763, 0.661, 0.6386, 0.6224, 0.6657, 0.2686, 0.6661, 0.2098, 0.6946, 0.1782, 0.5812, 0.07278, 0.5834, 0.06749, 0.6935, 0.05102, 0.5205, 0.1228, 0.6323, 0.1144, 0.7177, 0.06749, 0.6935, 0.7117, 0.6105, 0.7758, 0.6832, 0.6939, 0.6944, 0.8029, 0.6106, 0.8678, 0.6644, 0.7758, 0.6832, 0.8678, 0.6644, 0.8901, 0.5911, 0.9203, 0.7095, 0.2098, 0.6946, 0.1144, 0.7177, 0.1228, 0.6323, 0.8901, 0.5911, 1.001, 0.6743, 0.9513, 0.7427, 0.6224, 0.6657, 0.6212, 0.6941, 0.4724, 0.7121, 0.661, 0.6386, 0.6939, 0.6944, 0.6212, 0.6941, 0.6212, 0.6941, 0.6939, 0.6944, 0.6163, 0.7409, 0.8678, 0.6644, 0.9203, 0.7095, 0.8473, 0.7108, 0.6212, 0.6941, 0.6163, 0.7409, 0.4733, 0.752, 0.6939, 0.6944, 0.7644, 0.7408, 0.6988, 0.7462, 0.8473, 0.7108, 0.8268, 0.7271, 0.7758, 0.6832, 0.2098, 0.6946, 0.2613, 0.7246, 0.2353, 0.7746, 0.3627, 0.7013, 0.4724, 0.7121, 0.3829, 0.7724, 0.8848, 0.7605, 0.8476, 0.757, 0.8268, 0.7271, 0.9203, 0.7095, 0.9513, 0.7427, 0.8848, 0.7605, 0.4724, 0.7121, 0.4733, 0.752, 0.3829, 0.7724, 0.1144, 0.7177, 0.1159, 0.8205, 0.08411, 0.8328, 0.6163, 0.7409, 0.5935, 0.794, 0.5454, 0.7602, 0.6988, 0.7462, 0.5935, 0.794, 0.6163, 0.7409, 0.8848, 0.7605, 0.8527, 0.7905, 0.8476, 0.757, 0.08411, 0.8328, 0.00654, 0.7003, 0.06749, 0.6935, 0.1601, 0.7948, 0.1159, 0.8205, 0.1144, 0.7177, 0.9513, 0.7427, 0.9211, 0.8224, 0.8848, 0.7605, 0.7617, 0.8164, 0.7354, 0.8375, 0.6988, 0.7462, 0.8527, 0.7905, 0.7617, 0.8164, 0.7644, 0.7408, 0.9985, 0.8005, 0.9211, 0.8224, 0.9513, 0.7427, 0.3829, 0.7724, 0.478, 0.7989, 0.4044, 0.8255, 0.2353, 0.7746, 0.3152, 0.8276, 0.2215, 0.8527, 0.7354, 0.8375, 0.6619, 0.8498, 0.5935, 0.794, 0.9985, 0.8005, 1.0, 0.8795, 0.9211, 0.8224, 0.1601, 0.7948, 0.2215, 0.8527, 0.2046, 0.8969, 0.5935, 0.794, 0.5774, 0.8922, 0.478, 0.7989, 0.3112, 0.9115, 0.2046, 0.8969, 0.2215, 0.8527, 0.4677, 0.8701, 0.4054, 0.9124, 0.4044, 0.8255, 0.8531, 0.8572, 0.8967, 0.9042, 0.7354, 0.8375, 0.8967, 0.9042, 0.5377, 1.008, 0.7354, 0.8375, 0.5774, 0.8922, 0.5209, 0.9252, 0.4677, 0.8701, 0.7354, 0.8375, 0.5377, 1.008, 0.6525, 0.9012, 0.3112, 0.9115, 0.3938, 0.9619, 0.3117, 0.9516, 0.4528, 0.9445, 0.3938, 0.9619, 0.4054, 0.9124, 0.5774, 0.8922, 0.4514, 0.995, 0.5209, 0.9252, 0.3938, 0.9619, 0.4514, 0.995, 0.3117, 0.9516, 5.769e-20, -6.669e-21, 0.3925, 0.2082, 0.0347, 0.3011, 0.5712, 0.2572, 1.0, 0.0, 0.8208, 0.2986, 0.2311, 0.2844, 0.3925, 0.2082, 0.3696, 0.2773, 0.3925, 0.2082, 0.5712, 0.2572, 0.3696, 0.2773, 0.0347, 0.3011, 0.2311, 0.2844, 0.126, 0.3983, 0.5712, 0.2572, 0.8208, 0.2986, 0.6926, 0.3387, 0.8208, 0.2986, 1.0, 0.0, 0.9239, 0.3974, 0.505, 0.3563, 0.5712, 0.2572, 0.5707, 0.3964, 0.3696, 0.2773, 0.505, 0.3563, 0.3571, 0.3725, 0.2311, 0.2844, 0.3571, 0.3725, 0.305, 0.4254, 0.6926, 0.3387, 0.8208, 0.2986, 0.7654, 0.4091, 0.9239, 0.3974, 1.0, 0.0, 1.001, 0.6743, 0.126, 0.3983, 0.2311, 0.2844, 0.1915, 0.4091, 0.3571, 0.3725, 0.505, 0.3563, 0.3821, 0.4644, 0.5712, 0.2572, 0.6441, 0.4194, 0.5707, 0.3964, 0.7654, 0.4091, 0.8208, 0.2986, 0.8171, 0.4657, 0.126, 0.3983, 0.001118, 0.5055, 0.0347, 0.3011, 0.126, 0.3983, 0.05102, 0.5205, 0.001118, 0.5055, 0.3821, 0.4644, 0.505, 0.3563, 0.5155, 0.4422, 0.6441, 0.4194, 0.7654, 0.4091, 0.7473, 0.4726, 0.7473, 0.4726, 0.7654, 0.4091, 0.8171, 0.4657, 0.1915, 0.4091, 0.1782, 0.5812, 0.1204, 0.4911, 0.5155, 0.4422, 0.4347, 0.5645, 0.3821, 0.4644, 0.1915, 0.4091, 0.305, 0.4254, 0.2979, 0.552, 0.5707, 0.3964, 0.5737, 0.532, 0.5155, 0.4422, 0.9239, 0.3974, 0.8901, 0.5911, 0.8171, 0.4657, 0.2979, 0.552, 0.3821, 0.4644, 0.3549, 0.5252, 0.5155, 0.4422, 0.5737, 0.532, 0.4945, 0.5422, 0.6441, 0.4194, 0.7013, 0.5361, 0.5737, 0.532, 0.1782, 0.5812, 0.1915, 0.4091, 0.244, 0.5816, 0.3821, 0.4644, 0.4347, 0.5645, 0.3549, 0.5252, 0.7473, 0.4726, 0.7968, 0.5678, 0.7013, 0.5361, 0.4945, 0.5422, 0.5737, 0.532, 0.5696, 0.5763, 0.8171, 0.4657, 0.8901, 0.5911, 0.7968, 0.5678, 0.4347, 0.5645, 0.4945, 0.5422, 0.5696, 0.5763, 0.3593, 0.5719, 0.4347, 0.5645, 0.4075, 0.6072, 0.4347, 0.5645, 0.5696, 0.5763, 0.4678, 0.6181, 0.5696, 0.5763, 0.5737, 0.532, 0.661, 0.6386, 0.1782, 0.5812, 0.2098, 0.6946, 0.1228, 0.6323, 0.8029, 0.6106, 0.8901, 0.5911, 0.8678, 0.6644, 0.244, 0.5816, 0.2979, 0.552, 0.3189, 0.6546, 0.2979, 0.552, 0.3593, 0.5719, 0.3189, 0.6546, 0.3593, 0.5719, 0.4075, 0.6072, 0.3627, 0.7013, 0.05102, 0.5205, 0.06749, 0.6935, 0.00654, 0.7003, 0.1228, 0.6323, 0.06749, 0.6935, 0.07278, 0.5834, 0.4075, 0.6072, 0.4678, 0.6181, 0.3627, 0.7013, 0.3189, 0.6546, 0.3593, 0.5719, 0.3627, 0.7013, 0.7117, 0.6105, 0.8029, 0.6106, 0.7758, 0.6832, 0.661, 0.6386, 0.7117, 0.6105, 0.6939, 0.6944, 0.3627, 0.7013, 0.4678, 0.6181, 0.4724, 0.7121, 0.9203, 0.7095, 0.8901, 0.5911, 0.9513, 0.7427, 0.2098, 0.6946, 0.2686, 0.6661, 0.2613, 0.7246, 0.4678, 0.6181, 0.6224, 0.6657, 0.4724, 0.7121, 0.6224, 0.6657, 0.661, 0.6386, 0.6212, 0.6941, 0.7758, 0.6832, 0.8678, 0.6644, 0.8473, 0.7108, 0.2686, 0.6661, 0.3189, 0.6546, 0.3627, 0.7013, 0.2686, 0.6661, 0.3627, 0.7013, 0.3829, 0.7724, 0.4724, 0.7121, 0.6212, 0.6941, 0.4733, 0.752, 0.6163, 0.7409, 0.6939, 0.6944, 0.6988, 0.7462, 0.6939, 0.6944, 0.7758, 0.6832, 0.7644, 0.7408, 0.7758, 0.6832, 0.8268, 0.7271, 0.7644, 0.7408, 0.1144, 0.7177, 0.08411, 0.8328, 0.06749, 0.6935, 0.8473, 0.7108, 0.9203, 0.7095, 0.8848, 0.7605, 0.2613, 0.7246, 0.2686, 0.6661, 0.3829, 0.7724, 0.4733, 0.752, 0.6163, 0.7409, 0.5454, 0.7602, 0.8268, 0.7271, 0.8476, 0.757, 0.7644, 0.7408, 0.8473, 0.7108, 0.8848, 0.7605, 0.8268, 0.7271, 0.1144, 0.7177, 0.2098, 0.6946, 0.1601, 0.7948, 0.2613, 0.7246, 0.3829, 0.7724, 0.3307, 0.7888, 0.1601, 0.7948, 0.2098, 0.6946, 0.2353, 0.7746, 0.2353, 0.7746, 0.2613, 0.7246, 0.3307, 0.7888, 0.8476, 0.757, 0.8527, 0.7905, 0.7644, 0.7408, 0.9513, 0.7427, 1.001, 0.6743, 0.9985, 0.8005, 0.3829, 0.7724, 0.4733, 0.752, 0.478, 0.7989, 0.4733, 0.752, 0.5454, 0.7602, 0.478, 0.7989, 0.5454, 0.7602, 0.5935, 0.794, 0.478, 0.7989, 0.2353, 0.7746, 0.3307, 0.7888, 0.3152, 0.8276, 0.3307, 0.7888, 0.3829, 0.7724, 0.4044, 0.8255, 0.7644, 0.7408, 0.7617, 0.8164, 0.6988, 0.7462, 0.8848, 0.7605, 0.9211, 0.8224, 0.8527, 0.7905, 0.6988, 0.7462, 0.7354, 0.8375, 0.5935, 0.794, 0.8527, 0.7905, 0.8531, 0.8572, 0.7617, 0.8164, 0.8527, 0.7905, 0.9211, 0.8224, 0.8531, 0.8572, 0.00654, 0.7003, 0.08411, 0.8328, 0.0, 1.0, 0.1159, 0.8205, 0.1898, 0.9385, 0.08411, 0.8328, 0.1601, 0.7948, 0.2353, 0.7746, 0.2215, 0.8527, 0.1159, 0.8205, 0.1601, 0.7948, 0.2046, 0.8969, 0.3152, 0.8276, 0.3307, 0.7888, 0.3821, 0.8555, 0.3307, 0.7888, 0.4044, 0.8255, 0.3821, 0.8555, 0.4044, 0.8255, 0.478, 0.7989, 0.4677, 0.8701, 0.7354, 0.8375, 0.6525, 0.9012, 0.6619, 0.8498, 0.5935, 0.794, 0.6619, 0.8498, 0.5774, 0.8922, 0.7617, 0.8164, 0.8531, 0.8572, 0.7354, 0.8375, 0.478, 0.7989, 0.5774, 0.8922, 0.4677, 0.8701, 0.9211, 0.8224, 1.0, 0.8795, 0.8967, 0.9042, 0.1159, 0.8205, 0.2046, 0.8969, 0.1898, 0.9385, 0.2215, 0.8527, 0.3152, 0.8276, 0.3112, 0.9115, 0.9211, 0.8224, 0.8967, 0.9042, 0.8531, 0.8572, 0.08411, 0.8328, 0.1898, 0.9385, 0.0, 1.0, 0.3152, 0.8276, 0.3821, 0.8555, 0.4054, 0.9124, 0.4044, 0.8255, 0.4054, 0.9124, 0.3821, 0.8555, 0.6619, 0.8498, 0.6525, 0.9012, 0.5774, 0.8922, 0.4677, 0.8701, 0.4528, 0.9445, 0.4054, 0.9124, 0.4677, 0.8701, 0.5209, 0.9252, 0.4528, 0.9445, 0.3112, 0.9115, 0.3117, 0.9516, 0.2046, 0.8969, 0.3152, 0.8276, 0.4054, 0.9124, 0.3112, 0.9115, 0.5774, 0.8922, 0.6525, 0.9012, 0.4514, 0.995, 1.0, 0.8795, 1.0, 1.0, 0.8967, 0.9042, 0.6525, 0.9012, 0.5377, 1.008, 0.4514, 0.995, 0.3112, 0.9115, 0.4054, 0.9124, 0.3938, 0.9619, 0.5209, 0.9252, 0.4514, 0.995, 0.4528, 0.9445, 0.8967, 0.9042, 1.0, 1.0, 0.5377, 1.008, 0.2046, 0.8969, 0.3117, 0.9516, 0.1898, 0.9385, 0.4528, 0.9445, 0.4514, 0.995, 0.3938, 0.9619, 0.3117, 0.9516, 0.3598, 1.0, 0.1898, 0.9385, 0.3117, 0.9516, 0.4514, 0.995, 0.3598, 1.0, 0.1898, 0.9385, 0.3598, 1.0, 0.0, 1.0])
me_grid_001.update()

# ---- objects
ob_cone = bpy.data.objects.new('Cone', me_cone)
ob_cone_001 = bpy.data.objects.new('Cone.001', me_cone)
ob_cone_002 = bpy.data.objects.new('Cone.002', me_cone)
ob_cone_003 = bpy.data.objects.new('Cone.003', me_cone)
ob_landscape = bpy.data.objects.new('landscape', me_grid)
ob_cone_004 = bpy.data.objects.new('Cone.004', me_cone)
ob_cone_005 = bpy.data.objects.new('Cone.005', me_cone)
ob_cone_006 = bpy.data.objects.new('Cone.006', me_cone)
ob_cone_007 = bpy.data.objects.new('Cone.007', me_cone)
ob_cone_008 = bpy.data.objects.new('Cone.008', me_cone)
ob_cone_009 = bpy.data.objects.new('Cone.009', me_cone)
ob_cone_010 = bpy.data.objects.new('Cone.010', me_cone)
ob_cone_011 = bpy.data.objects.new('Cone.011', me_cone)
ob_cone_012 = bpy.data.objects.new('Cone.012', me_cone)
ob_cone_013 = bpy.data.objects.new('Cone.013', me_cone)
ob_cone_014 = bpy.data.objects.new('Cone.014', me_cone)
ob_cone_015 = bpy.data.objects.new('Cone.015', me_cone)
ob_cone_016 = bpy.data.objects.new('Cone.016', me_cone)
ob_cone_017 = bpy.data.objects.new('Cone.017', me_cone)
ob_cone_018 = bpy.data.objects.new('Cone.018', me_cone)
ob_cone_019 = bpy.data.objects.new('Cone.019', me_cone)
ob_cone_020 = bpy.data.objects.new('Cone.020', me_cone)
ob_cone_021 = bpy.data.objects.new('Cone.021', me_cone)
ob_cone_022 = bpy.data.objects.new('Cone.022', me_cone)
ob_cone_023 = bpy.data.objects.new('Cone.023', me_cone)
ob_cone_024 = bpy.data.objects.new('Cone.024', me_cone)
ob_cone_025 = bpy.data.objects.new('Cone.025', me_cone)
ob_cone_026 = bpy.data.objects.new('Cone.026', me_cone)
ob_cone_027 = bpy.data.objects.new('Cone.027', me_cone)
ob_cone_028 = bpy.data.objects.new('Cone.028', me_cone)
ob_cone_029 = bpy.data.objects.new('Cone.029', me_cone)
ob_cone_030 = bpy.data.objects.new('Cone.030', me_cone)
ob_landscape_001 = bpy.data.objects.new('landscape.001', me_grid_002)
ob_cone_031 = bpy.data.objects.new('Cone.031', me_cone)
ob_cone_032 = bpy.data.objects.new('Cone.032', me_cone)
ob_cone_033 = bpy.data.objects.new('Cone.033', me_cone)
ob_cone_034 = bpy.data.objects.new('Cone.034', me_cone)
ob_cone_035 = bpy.data.objects.new('Cone.035', me_cone)
ob_cone_036 = bpy.data.objects.new('Cone.036', me_cone)
ob_cone_037 = bpy.data.objects.new('Cone.037', me_cone)
ob_cone_038 = bpy.data.objects.new('Cone.038', me_cone)
ob_cone_039 = bpy.data.objects.new('Cone.039', me_cone)
ob_cone_040 = bpy.data.objects.new('Cone.040', me_cone)
ob_cone_041 = bpy.data.objects.new('Cone.041', me_cone)
ob_cone_042 = bpy.data.objects.new('Cone.042', me_cone)
ob_cone_043 = bpy.data.objects.new('Cone.043', me_cone)
ob_cone_044 = bpy.data.objects.new('Cone.044', me_cone)
ob_cone_045 = bpy.data.objects.new('Cone.045', me_cone)
ob_cone_046 = bpy.data.objects.new('Cone.046', me_cone)
ob_cone_047 = bpy.data.objects.new('Cone.047', me_cone)
ob_cone_048 = bpy.data.objects.new('Cone.048', me_cone)
ob_cone_049 = bpy.data.objects.new('Cone.049', me_cone)
ob_cone_050 = bpy.data.objects.new('Cone.050', me_cone)
ob_cone_051 = bpy.data.objects.new('Cone.051', me_cone)
ob_cone_052 = bpy.data.objects.new('Cone.052', me_cone)
ob_cone_053 = bpy.data.objects.new('Cone.053', me_cone)
ob_cone_054 = bpy.data.objects.new('Cone.054', me_cone)
ob_cone_055 = bpy.data.objects.new('Cone.055', me_cone)
ob_cone_056 = bpy.data.objects.new('Cone.056', me_cone)
ob_cone_057 = bpy.data.objects.new('Cone.057', me_cone)
ob_cone_058 = bpy.data.objects.new('Cone.058', me_cone)
ob_cone_059 = bpy.data.objects.new('Cone.059', me_cone)
ob_cone_060 = bpy.data.objects.new('Cone.060', me_cone)
ob_cone_061 = bpy.data.objects.new('Cone.061', me_cone)
ob_light = bpy.data.objects.new('Light', light_light)
ob_camera = bpy.data.objects.new('Camera', cam_camera)
ob_plane = bpy.data.objects.new('Plane', me_plane)
ob_light_002 = bpy.data.objects.new('Light.002', light_light_001)
ob_light_001 = bpy.data.objects.new('Light.001', light_light_002)
ob_front = bpy.data.objects.new('front', None)
ob_side = bpy.data.objects.new('side', None)
ob_landscape_original = bpy.data.objects.new('landscape original', me_grid_001)

# ---- transforms, parenting, visibility, modifiers, constraints
ob_cone.location = (-1.592, 0.0, -0.02476)
ob_cone.scale = (0.8543, 0.8543, 1.974)
ob_cone_001.location = (1.126, -0.2679, -0.02476)
ob_cone_001.rotation_euler = (0.0, -0.0, 1.013)
ob_cone_001.scale = (0.8532, 0.8532, 1.971)
ob_cone_002.location = (1.592, 1.55, -0.02476)
ob_cone_002.rotation_euler = (0.0, -0.0, 0.4828)
ob_cone_002.scale = (0.8161, 0.8161, 1.885)
ob_cone_003.location = (3.183, 0.2145, -0.02476)
ob_cone_003.rotation_euler = (0.0, -0.0, 1.013)
ob_cone_003.scale = (0.7376, 0.7376, 1.704)
ob_landscape.location = (0.0, 0.0, 0.0)
ob_landscape.scale = (30.0, 30.0, 30.0)
ob_cone_004.location = (3.851, 1.652, -0.02476)
ob_cone_004.rotation_euler = (0.0, -0.0, -0.5708)
ob_cone_004.scale = (0.7376, 0.7376, 1.704)
ob_cone_005.location = (-4.861, 0.102, -0.02476)
ob_cone_005.rotation_euler = (0.0, -0.0, 0.4426)
ob_cone_005.scale = (0.7376, 0.7376, 1.704)
ob_cone_006.location = (5.094, 2.712, -0.02476)
ob_cone_006.rotation_euler = (0.0, -0.0, -0.08803)
ob_cone_006.scale = (0.8161, 0.8161, 1.885)
ob_cone_007.location = (6.685, 1.377, -0.02476)
ob_cone_007.rotation_euler = (0.0, -0.0, 0.4426)
ob_cone_007.scale = (0.7376, 0.7376, 1.704)
ob_cone_008.location = (5.453, 0.09328, -0.02476)
ob_cone_008.rotation_euler = (0.0, -0.0, 0.4783)
ob_cone_008.scale = (0.6759, 0.6759, 1.561)
ob_cone_009.location = (7.61, -0.4715, -0.02476)
ob_cone_009.rotation_euler = (0.0, -0.0, 1.492)
ob_cone_009.scale = (0.9085, 0.9085, 2.099)
ob_cone_010.location = (-4.613, -1.959, -0.02476)
ob_cone_010.rotation_euler = (0.0, -0.0, 0.9611)
ob_cone_010.scale = (0.7478, 0.7478, 1.727)
ob_cone_011.location = (-3.021, -3.294, -0.02476)
ob_cone_011.rotation_euler = (0.0, -0.0, 1.492)
ob_cone_011.scale = (0.6759, 0.6759, 1.561)
ob_cone_012.location = (-2.354, -1.856, -0.02476)
ob_cone_012.rotation_euler = (0.0, -0.0, -0.09252)
ob_cone_012.scale = (0.6759, 0.6759, 1.561)
ob_cone_013.location = (8.144, -0.03248, -0.02476)
ob_cone_013.rotation_euler = (0.0, -0.0, 0.9209)
ob_cone_013.scale = (0.7345, 0.7345, 1.697)
ob_cone_014.location = (9.376, 1.508, -0.02476)
ob_cone_014.rotation_euler = (0.0, -0.0, 0.3903)
ob_cone_014.scale = (0.7138, 0.7138, 1.649)
ob_cone_015.location = (14.24, 1.517, -0.02476)
ob_cone_015.rotation_euler = (0.0, -0.0, 0.9209)
ob_cone_015.scale = (0.6759, 0.6759, 1.561)
ob_cone_016.location = (-10.59, 1.357, -0.02476)
ob_cone_016.rotation_euler = (0.0, -0.0, -1.395)
ob_cone_016.scale = (0.553, 0.553, 1.277)
ob_cone_017.location = (-7.274, -0.7139, 0.1413)
ob_cone_017.rotation_euler = (0.0, -0.0, -0.3814)
ob_cone_017.scale = (0.553, 0.553, 1.277)
ob_cone_018.location = (-7.127, 1.788, -0.02476)
ob_cone_018.rotation_euler = (0.0, -0.0, -0.9121)
ob_cone_018.scale = (0.6118, 0.6118, 1.413)
ob_cone_019.location = (-3.389, 0.3685, -0.02476)
ob_cone_019.rotation_euler = (0.0, -0.0, -0.3814)
ob_cone_019.scale = (0.553, 0.553, 1.277)
ob_cone_020.location = (3.108, 3.256, -0.02476)
ob_cone_020.rotation_euler = (0.0, -0.0, 1.71)
ob_cone_020.scale = (0.7376, 0.7376, 1.704)
ob_cone_021.location = (-5.572, 1.235, -0.02476)
ob_cone_021.rotation_euler = (0.0, -0.0, 0.1253)
ob_cone_021.scale = (0.7376, 0.7376, 1.704)
ob_cone_022.location = (-8.634, 2.355, -0.02476)
ob_cone_022.rotation_euler = (0.0, -0.0, 1.139)
ob_cone_022.scale = (0.7376, 0.7376, 1.704)
ob_cone_023.location = (-7.402, 3.895, -0.02476)
ob_cone_023.rotation_euler = (0.0, -0.0, 0.6081)
ob_cone_023.scale = (0.8161, 0.8161, 1.885)
ob_cone_024.location = (-2.158, 0.9495, -0.02476)
ob_cone_024.rotation_euler = (0.0, -0.0, 1.139)
ob_cone_024.scale = (0.7376, 0.7376, 1.704)
ob_cone_025.location = (7.006, 2.903, -0.02476)
ob_cone_025.rotation_euler = (0.0, -0.0, 1.174)
ob_cone_025.scale = (0.6759, 0.6759, 1.561)
ob_cone_026.location = (0.2742, -2.154, -0.02476)
ob_cone_026.rotation_euler = (0.0, -0.0, 2.188)
ob_cone_026.scale = (0.6759, 0.6759, 1.561)
ob_cone_027.location = (-0.5525, 1.102, -0.02476)
ob_cone_027.rotation_euler = (0.0, -0.0, 1.657)
ob_cone_027.scale = (0.7478, 0.7478, 1.727)
ob_cone_028.location = (-2.06, 0.5511, -0.02476)
ob_cone_028.rotation_euler = (0.0, -0.0, 2.188)
ob_cone_028.scale = (0.6759, 0.6759, 1.561)
ob_cone_029.location = (10.22, 5.722, -0.02476)
ob_cone_029.rotation_euler = (0.0, -0.0, 0.6036)
ob_cone_029.scale = (0.6759, 0.6759, 1.561)
ob_cone_030.location = (9.105, 3.812, -0.02476)
ob_cone_030.rotation_euler = (0.0, -0.0, 1.617)
ob_cone_030.scale = (0.6759, 0.6759, 1.561)
ob_landscape_001.location = (0.0, 0.0, 0.0)
ob_landscape_001.scale = (30.0, 30.0, 30.0)
ob_cone_031.location = (-1.565, -3.219, -0.105)
ob_cone_031.scale = (0.8052, 0.8052, 1.86)
ob_cone_032.location = (1.153, -3.487, -0.105)
ob_cone_032.rotation_euler = (0.0, -0.0, 1.013)
ob_cone_032.scale = (0.7376, 0.7376, 1.704)
ob_cone_033.location = (1.619, -1.67, -0.105)
ob_cone_033.rotation_euler = (0.0, -0.0, 0.4828)
ob_cone_033.scale = (0.8992, 0.8992, 2.077)
ob_cone_034.location = (3.21, -3.005, -0.105)
ob_cone_034.rotation_euler = (0.0, -0.0, 1.013)
ob_cone_034.scale = (0.7376, 0.7376, 1.704)
ob_cone_035.location = (3.878, -1.567, -0.105)
ob_cone_035.rotation_euler = (0.0, -0.0, -0.5708)
ob_cone_035.scale = (0.7376, 0.7376, 1.704)
ob_cone_036.location = (-4.834, -3.117, -0.105)
ob_cone_036.rotation_euler = (0.0, -0.0, 0.4426)
ob_cone_036.scale = (0.7376, 0.7376, 1.704)
ob_cone_037.location = (5.12, -0.5071, -0.105)
ob_cone_037.rotation_euler = (0.0, -0.0, -0.08803)
ob_cone_037.scale = (0.9994, 0.9994, 2.309)
ob_cone_038.location = (6.712, -1.842, -0.105)
ob_cone_038.rotation_euler = (0.0, -0.0, 0.4426)
ob_cone_038.scale = (0.7376, 0.7376, 1.704)
ob_cone_039.location = (5.48, -3.126, -0.105)
ob_cone_039.rotation_euler = (0.0, -0.0, 0.4783)
ob_cone_039.scale = (0.7128, 0.7128, 1.647)
ob_cone_040.location = (7.636, -3.691, -0.105)
ob_cone_040.rotation_euler = (0.0, -0.0, 1.492)
ob_cone_040.scale = (0.6544, 0.6544, 1.512)
ob_cone_041.location = (-4.586, -5.178, -0.105)
ob_cone_041.rotation_euler = (0.0, -0.0, 0.9611)
ob_cone_041.scale = (0.7478, 0.7478, 1.727)
ob_cone_042.location = (-2.995, -6.513, -0.105)
ob_cone_042.rotation_euler = (0.0, -0.0, 1.492)
ob_cone_042.scale = (0.6759, 0.6759, 1.561)
ob_cone_043.location = (-2.327, -5.075, -0.105)
ob_cone_043.rotation_euler = (0.0, -0.0, -0.09252)
ob_cone_043.scale = (0.7298, 0.7298, 1.686)
ob_cone_044.location = (8.171, -3.252, -0.105)
ob_cone_044.rotation_euler = (0.0, -0.0, 0.9209)
ob_cone_044.scale = (0.7605, 0.7605, 1.757)
ob_cone_045.location = (9.403, -1.711, -0.105)
ob_cone_045.rotation_euler = (0.0, -0.0, 0.3903)
ob_cone_045.scale = (0.7478, 0.7478, 1.727)
ob_cone_046.location = (14.27, -1.702, -0.105)
ob_cone_046.rotation_euler = (0.0, -0.0, 0.9209)
ob_cone_046.scale = (0.6759, 0.6759, 1.561)
ob_cone_047.location = (-10.56, -1.862, -0.105)
ob_cone_047.rotation_euler = (0.0, -0.0, -1.395)
ob_cone_047.scale = (0.553, 0.553, 1.277)
ob_cone_048.location = (-7.247, -3.933, 0.06107)
ob_cone_048.rotation_euler = (0.0, -0.0, -0.3814)
ob_cone_048.scale = (0.553, 0.553, 1.277)
ob_cone_049.location = (-7.1, -1.431, -0.105)
ob_cone_049.rotation_euler = (0.0, -0.0, -0.9121)
ob_cone_049.scale = (0.6118, 0.6118, 1.413)
ob_cone_050.location = (-3.362, -2.851, -0.105)
ob_cone_050.rotation_euler = (0.0, -0.0, -0.3814)
ob_cone_050.scale = (0.553, 0.553, 1.277)
ob_cone_051.location = (3.134, 0.03714, -0.105)
ob_cone_051.rotation_euler = (0.0, -0.0, 1.71)
ob_cone_051.scale = (0.7376, 0.7376, 1.704)
ob_cone_052.location = (-5.545, -1.984, -0.105)
ob_cone_052.rotation_euler = (0.0, -0.0, 0.1253)
ob_cone_052.scale = (0.7376, 0.7376, 1.704)
ob_cone_053.location = (-8.607, -0.8645, -0.105)
ob_cone_053.rotation_euler = (0.0, -0.0, 1.139)
ob_cone_053.scale = (0.7376, 0.7376, 1.704)
ob_cone_054.location = (-7.375, 0.6759, -0.105)
ob_cone_054.rotation_euler = (0.0, -0.0, 0.6081)
ob_cone_054.scale = (0.8161, 0.8161, 1.885)
ob_cone_055.location = (-2.131, -2.27, -0.105)
ob_cone_055.rotation_euler = (0.0, -0.0, 1.139)
ob_cone_055.scale = (0.7376, 0.7376, 1.704)
ob_cone_056.location = (7.033, -0.3161, -0.105)
ob_cone_056.rotation_euler = (0.0, -0.0, 1.174)
ob_cone_056.scale = (0.6759, 0.6759, 1.561)
ob_cone_057.location = (0.3011, -5.373, -0.105)
ob_cone_057.rotation_euler = (0.0, -0.0, 2.188)
ob_cone_057.scale = (0.6759, 0.6759, 1.561)
ob_cone_058.location = (-0.5256, -2.117, -0.105)
ob_cone_058.rotation_euler = (0.0, -0.0, 1.657)
ob_cone_058.scale = (0.7478, 0.7478, 1.727)
ob_cone_059.location = (-2.033, -2.668, -0.105)
ob_cone_059.rotation_euler = (0.0, -0.0, 2.188)
ob_cone_059.scale = (0.6759, 0.6759, 1.561)
ob_cone_060.location = (10.25, 2.502, -0.105)
ob_cone_060.rotation_euler = (0.0, -0.0, 0.6036)
ob_cone_060.scale = (0.6759, 0.6759, 1.561)
ob_cone_061.location = (9.132, 0.5933, -0.105)
ob_cone_061.rotation_euler = (0.0, -0.0, 1.617)
ob_cone_061.scale = (0.6759, 0.6759, 1.561)
ob_light.location = (0.8004, -0.339, 5.904)
ob_light.rotation_euler = (1.399, 0.1291, 1.513)
ob_light.lock_rotations_4d = False
ob_light.empty_display_type = 'ARROWS'
ob_light.color = (0.0, 0.0, 0.0, 0.0)
ob_light.lineart.crease_threshold = 0.0
ob_camera.location = (15.8, -15.86, 0.5042)
ob_camera.rotation_euler = (1.738, -5.252e-06, 0.6823)
ob_camera.lock_rotations_4d = False
ob_camera.empty_display_type = 'ARROWS'
ob_camera.color = (0.0, 0.0, 0.0, 0.0)
ob_camera.display_type = 'WIRE'
ob_camera.lineart.crease_threshold = 0.0
ob_plane.location = (7.906, -10.3, -0.4877)
ob_plane.rotation_euler = (0.0, -0.0, 1.587)
ob_plane.scale = (1.214, 1.214, 1.214)
_m = ob_plane.modifiers.new('Mirror', 'MIRROR')
_m.use_clip = True
_m = ob_plane.modifiers.new('Decimate', 'DECIMATE')
_m.ratio = 0.8534
ob_light_002.location = (-11.25, -5.453, 5.904)
ob_light_002.rotation_euler = (1.171, 0.104, -1.044)
ob_light_002.lock_rotations_4d = False
ob_light_002.empty_display_type = 'ARROWS'
ob_light_002.color = (0.0, 0.0, 0.0, 0.0)
ob_light_002.lineart.crease_threshold = 0.0
ob_light_001.location = (6.932, -9.964, 7.175)
ob_light_001.rotation_euler = (-0.5031, -0.5791, 0.6948)
ob_light_001.lock_rotations_4d = False
ob_light_001.empty_display_type = 'ARROWS'
ob_light_001.color = (0.0, 0.0, 0.0, 0.0)
ob_light_001.lineart.crease_threshold = 0.0
ob_front.location = (0.04901, 2.013, 1.356)
ob_front.rotation_euler = (1.571, -0.0, 0.0)
ob_front.scale = (1.151, 1.151, 1.151)
ob_front.empty_display_type = 'IMAGE'
ob_front.empty_display_size = 5.0
ob_front.use_empty_image_alpha = True
ob_front.color = (1.0, 1.0, 1.0, 0.2)
ob_front.hide_select = True
ob_side.location = (-2.0, 0.3892, 1.584)
ob_side.rotation_euler = (1.571, -0.0, 4.712)
ob_side.scale = (1.437, 1.437, 1.437)
ob_side.empty_display_type = 'IMAGE'
ob_side.empty_display_size = 5.0
ob_side.use_empty_image_alpha = True
ob_side.color = (1.0, 1.0, 1.0, 0.2471)
ob_side.hide_select = True
ob_landscape_original.location = (0.0, 0.0, 0.0)
ob_landscape_original.scale = (30.0, 30.0, 30.0)

# ---- collection membership
scene.collection.objects.link(ob_cone)
scene.collection.objects.link(ob_cone_001)
scene.collection.objects.link(ob_cone_002)
scene.collection.objects.link(ob_cone_003)
scene.collection.objects.link(ob_landscape)
scene.collection.objects.link(ob_cone_004)
scene.collection.objects.link(ob_cone_005)
scene.collection.objects.link(ob_cone_006)
scene.collection.objects.link(ob_cone_007)
scene.collection.objects.link(ob_cone_008)
scene.collection.objects.link(ob_cone_009)
scene.collection.objects.link(ob_cone_010)
scene.collection.objects.link(ob_cone_011)
scene.collection.objects.link(ob_cone_012)
scene.collection.objects.link(ob_cone_013)
scene.collection.objects.link(ob_cone_014)
scene.collection.objects.link(ob_cone_015)
scene.collection.objects.link(ob_cone_016)
scene.collection.objects.link(ob_cone_017)
scene.collection.objects.link(ob_cone_018)
scene.collection.objects.link(ob_cone_019)
scene.collection.objects.link(ob_cone_020)
scene.collection.objects.link(ob_cone_021)
scene.collection.objects.link(ob_cone_022)
scene.collection.objects.link(ob_cone_023)
scene.collection.objects.link(ob_cone_024)
scene.collection.objects.link(ob_cone_025)
scene.collection.objects.link(ob_cone_026)
scene.collection.objects.link(ob_cone_027)
scene.collection.objects.link(ob_cone_028)
scene.collection.objects.link(ob_cone_029)
scene.collection.objects.link(ob_cone_030)
scene.collection.objects.link(ob_landscape_001)
scene.collection.objects.link(ob_cone_031)
scene.collection.objects.link(ob_cone_032)
scene.collection.objects.link(ob_cone_033)
scene.collection.objects.link(ob_cone_034)
scene.collection.objects.link(ob_cone_035)
scene.collection.objects.link(ob_cone_036)
scene.collection.objects.link(ob_cone_037)
scene.collection.objects.link(ob_cone_038)
scene.collection.objects.link(ob_cone_039)
scene.collection.objects.link(ob_cone_040)
scene.collection.objects.link(ob_cone_041)
scene.collection.objects.link(ob_cone_042)
scene.collection.objects.link(ob_cone_043)
scene.collection.objects.link(ob_cone_044)
scene.collection.objects.link(ob_cone_045)
scene.collection.objects.link(ob_cone_046)
scene.collection.objects.link(ob_cone_047)
scene.collection.objects.link(ob_cone_048)
scene.collection.objects.link(ob_cone_049)
scene.collection.objects.link(ob_cone_050)
scene.collection.objects.link(ob_cone_051)
scene.collection.objects.link(ob_cone_052)
scene.collection.objects.link(ob_cone_053)
scene.collection.objects.link(ob_cone_054)
scene.collection.objects.link(ob_cone_055)
scene.collection.objects.link(ob_cone_056)
scene.collection.objects.link(ob_cone_057)
scene.collection.objects.link(ob_cone_058)
scene.collection.objects.link(ob_cone_059)
scene.collection.objects.link(ob_cone_060)
scene.collection.objects.link(ob_cone_061)
col_collection.objects.link(ob_light)
col_collection.objects.link(ob_camera)
col_collection.objects.link(ob_plane)
col_collection.objects.link(ob_light_002)
col_collection.objects.link(ob_light_001)
col_reference.objects.link(ob_front)
col_reference.objects.link(ob_side)
col_spares.objects.link(ob_landscape_original)

# ---- scene / render settings (as saved in the file)
scene.camera = ob_camera
scene.frame_start = 1; scene.frame_end = 250; scene.frame_set(0)
scene.render.engine = 'BLENDER_EEVEE_NEXT'
scene.cycles.sampling_pattern = 'TABULATED_SOBOL'
scene.cycles.use_light_tree = False
scene.eevee.use_gtao = True
scene.eevee.use_raytracing = True
scene.view_settings.look = 'High Contrast'
scene.view_settings.view_transform = 'Filmic'
bpy.context.view_layer.update()
